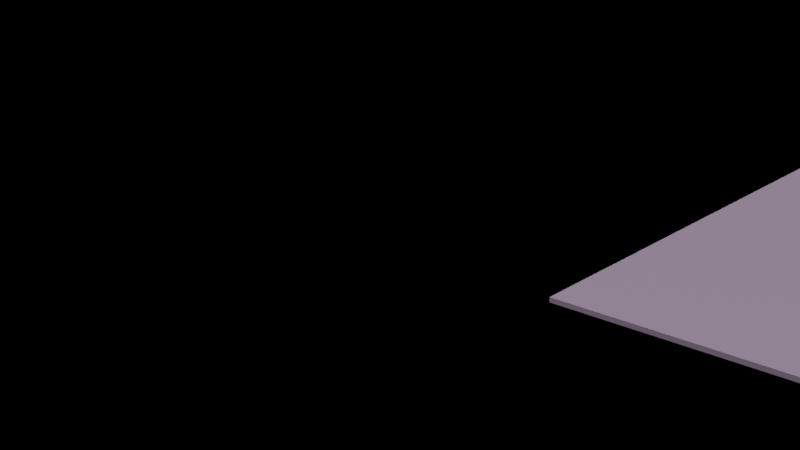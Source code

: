 # Source: monster.blend  (saved by Blender 2.83.19; exported with 4.5.12 LTS)
import bpy
from mathutils import Matrix  # noqa: F401  (used for matrix-valued properties, if any)

bpy.ops.wm.read_factory_settings(use_empty=True)
scene = bpy.context.scene
scene.name = 'Scene'

# ---- collections
col_man = bpy.data.collections.new('Man'); scene.collection.children.link(col_man)
col_camera___light = bpy.data.collections.new('Camera & Light'); scene.collection.children.link(col_camera___light)
col_monster = bpy.data.collections.new('Monster'); scene.collection.children.link(col_monster)

# ---- materials (node trees are filled in below, after node groups)
mat_material_003 = bpy.data.materials.new('Material.003')
mat_material_003.use_transparent_shadow = False
mat_material_005 = bpy.data.materials.new('Material.005')
mat_material_005.use_transparent_shadow = False
mat_material_006 = bpy.data.materials.new('Material.006')
mat_material_006.use_transparent_shadow = False
mat_material_007 = bpy.data.materials.new('Material.007')
mat_material_007.use_transparent_shadow = False
mat_blue = bpy.data.materials.new('Blue')
mat_blue.alpha_threshold = 0.0
mat_blue.use_transparent_shadow = False
mat_blue.line_color = (0.0, 0.0, 0.0, 1.0)
mat_skin = bpy.data.materials.new('Skin')
mat_skin.use_transparent_shadow = False
mat_dark_blue = bpy.data.materials.new('Dark Blue')
mat_dark_blue.alpha_threshold = 0.0
mat_dark_blue.use_transparent_shadow = False
mat_dark_blue.line_color = (0.0, 0.0, 0.0, 1.0)
mat_brown = bpy.data.materials.new('brown')
mat_brown.use_transparent_shadow = False
mat_material = bpy.data.materials.new('Material')
mat_material.use_transparent_shadow = False
mat_material_001 = bpy.data.materials.new('Material.001')
mat_material_001.use_transparent_shadow = False
mat_dark_grey = bpy.data.materials.new('Dark Grey')
mat_dark_grey.use_transparent_shadow = False
mat_material_002 = bpy.data.materials.new('Material.002')
mat_material_002.use_transparent_shadow = False
mat_black = bpy.data.materials.new('Black')
mat_black.use_transparent_shadow = False
mat_monster_blue = bpy.data.materials.new('Monster Blue')
mat_monster_blue.use_transparent_shadow = False
mat_monster = bpy.data.materials.new('monster')
mat_monster.use_transparent_shadow = False
mat_angry = bpy.data.materials.new('angry')
mat_angry.use_transparent_shadow = False

# ---- material node trees
mat_material_003.use_nodes = True; mat_material_003.node_tree.nodes.clear()
_N = mat_material_003.node_tree.nodes; _L = mat_material_003.node_tree.links
n0 = _N.new('ShaderNodeBsdfPrincipled'); n0.name = 'Principled BSDF'; n0.location = (10, 300)
n0.distribution = 'GGX'
n0.subsurface_method = 'BURLEY'
n0.inputs[0].default_value = (0.09531, 0.07036, 0.1022, 1.0)
n0.inputs[3].default_value = 1.45
n0.inputs[27].default_value = (0.09531, 0.07036, 0.1022, 1.0)
n0.inputs[28].default_value = 1.0
n1 = _N.new('ShaderNodeOutputMaterial'); n1.name = 'Material Output'; n1.location = (300, 300)
_L.new(n0.outputs[0], n1.inputs[0])
n1.is_active_output = True
mat_material_005.use_nodes = True; mat_material_005.node_tree.nodes.clear()
_N = mat_material_005.node_tree.nodes; _L = mat_material_005.node_tree.links
n0 = _N.new('ShaderNodeBsdfPrincipled'); n0.name = 'Principled BSDF'; n0.location = (10, 300)
n0.distribution = 'GGX'
n0.subsurface_method = 'BURLEY'
n0.inputs[0].default_value = (0.01298, 0.04092, 0.01298, 1.0)
n0.inputs[3].default_value = 1.45
n0.inputs[27].default_value = (0.01298, 0.04092, 0.01298, 1.0)
n0.inputs[28].default_value = 1.0
n1 = _N.new('ShaderNodeOutputMaterial'); n1.name = 'Material Output'; n1.location = (300, 300)
_L.new(n0.outputs[0], n1.inputs[0])
n1.is_active_output = True
mat_material_006.use_nodes = True; mat_material_006.node_tree.nodes.clear()
_N = mat_material_006.node_tree.nodes; _L = mat_material_006.node_tree.links
n0 = _N.new('ShaderNodeBsdfPrincipled'); n0.name = 'Principled BSDF'; n0.location = (10, 300)
n0.distribution = 'GGX'
n0.subsurface_method = 'BURLEY'
n0.inputs[0].default_value = (0.0304, 0.02719, 0.02871, 1.0)
n0.inputs[3].default_value = 1.45
n0.inputs[27].default_value = (0.03071, 0.02732, 0.02843, 1.0)
n0.inputs[28].default_value = 1.0
n1 = _N.new('ShaderNodeOutputMaterial'); n1.name = 'Material Output'; n1.location = (300, 300)
_L.new(n0.outputs[0], n1.inputs[0])
n1.is_active_output = True
mat_material_007.use_nodes = True; mat_material_007.node_tree.nodes.clear()
_N = mat_material_007.node_tree.nodes; _L = mat_material_007.node_tree.links
n0 = _N.new('ShaderNodeBsdfPrincipled'); n0.name = 'Principled BSDF'; n0.location = (10, 300)
n0.distribution = 'GGX'
n0.subsurface_method = 'BURLEY'
n0.inputs[3].default_value = 1.45
n0.inputs[28].default_value = 1.0
n1 = _N.new('ShaderNodeOutputMaterial'); n1.name = 'Material Output'; n1.location = (300, 300)
_L.new(n0.outputs[0], n1.inputs[0])
n1.is_active_output = True
mat_blue.use_nodes = True; mat_blue.node_tree.nodes.clear()
_N = mat_blue.node_tree.nodes; _L = mat_blue.node_tree.links
n0 = _N.new('ShaderNodeOutputMaterial'); n0.name = 'Material Output'; n0.location = (300, 300)
n1 = _N.new('ShaderNodeBsdfPrincipled'); n1.name = 'Principled BSDF'; n1.location = (10, 300)
n1.distribution = 'GGX'
n1.subsurface_method = 'BURLEY'
n1.inputs[0].default_value = (0.0008284, 0.0, 0.1559, 1.0)
n1.inputs[2].default_value = 1.0
n1.inputs[3].default_value = 1.45
n1.inputs[27].default_value = (0.0, 0.0, 0.0, 1.0)
n1.inputs[28].default_value = 1.0
_L.new(n1.outputs[0], n0.inputs[0])
n0.is_active_output = True
mat_skin.use_nodes = True; mat_skin.node_tree.nodes.clear()
_N = mat_skin.node_tree.nodes; _L = mat_skin.node_tree.links
n0 = _N.new('ShaderNodeBsdfPrincipled'); n0.name = 'Principled BSDF'; n0.location = (10, 300)
n0.distribution = 'GGX'
n0.subsurface_method = 'BURLEY'
n0.inputs[0].default_value = (0.5333, 0.2874, 0.147, 1.0)
n0.inputs[3].default_value = 1.45
n0.inputs[27].default_value = (0.0, 0.0, 0.0, 1.0)
n0.inputs[28].default_value = 1.0
n1 = _N.new('ShaderNodeOutputMaterial'); n1.name = 'Material Output'; n1.location = (300, 300)
_L.new(n0.outputs[0], n1.inputs[0])
n1.is_active_output = True
mat_dark_blue.use_nodes = True; mat_dark_blue.node_tree.nodes.clear()
_N = mat_dark_blue.node_tree.nodes; _L = mat_dark_blue.node_tree.links
n0 = _N.new('ShaderNodeOutputMaterial'); n0.name = 'Material Output'; n0.location = (300, 300)
n1 = _N.new('ShaderNodeBsdfPrincipled'); n1.name = 'Principled BSDF'; n1.location = (10, 300)
n1.distribution = 'GGX'
n1.subsurface_method = 'BURLEY'
n1.inputs[0].default_value = (0.002125, 0.0, 0.03434, 1.0)
n1.inputs[2].default_value = 1.0
n1.inputs[3].default_value = 1.45
n1.inputs[27].default_value = (0.0, 0.0, 0.0, 1.0)
n1.inputs[28].default_value = 1.0
_L.new(n1.outputs[0], n0.inputs[0])
n0.is_active_output = True
mat_brown.use_nodes = True; mat_brown.node_tree.nodes.clear()
_N = mat_brown.node_tree.nodes; _L = mat_brown.node_tree.links
n0 = _N.new('ShaderNodeBsdfPrincipled'); n0.name = 'Principled BSDF'; n0.location = (10, 300)
n0.distribution = 'GGX'
n0.subsurface_method = 'BURLEY'
n0.inputs[0].default_value = (0.04106, 0.01064, 0.00375, 1.0)
n0.inputs[3].default_value = 1.45
n0.inputs[27].default_value = (0.0, 0.0, 0.0, 1.0)
n0.inputs[28].default_value = 1.0
n1 = _N.new('ShaderNodeOutputMaterial'); n1.name = 'Material Output'; n1.location = (300, 300)
_L.new(n0.outputs[0], n1.inputs[0])
n1.is_active_output = True
mat_material.use_nodes = True; mat_material.node_tree.nodes.clear()
_N = mat_material.node_tree.nodes; _L = mat_material.node_tree.links
n0 = _N.new('ShaderNodeBsdfPrincipled'); n0.name = 'Principled BSDF'; n0.location = (10, 300)
n0.distribution = 'GGX'
n0.subsurface_method = 'BURLEY'
n0.inputs[0].default_value = (0.1348, 0.0, 0.002047, 1.0)
n0.inputs[3].default_value = 1.45
n0.inputs[27].default_value = (0.0, 0.0, 0.0, 1.0)
n0.inputs[28].default_value = 1.0
n1 = _N.new('ShaderNodeOutputMaterial'); n1.name = 'Material Output'; n1.location = (300, 300)
_L.new(n0.outputs[0], n1.inputs[0])
n1.is_active_output = True
mat_material_001.use_nodes = True; mat_material_001.node_tree.nodes.clear()
_N = mat_material_001.node_tree.nodes; _L = mat_material_001.node_tree.links
n0 = _N.new('ShaderNodeBsdfPrincipled'); n0.name = 'Principled BSDF'; n0.location = (10, 300)
n0.distribution = 'GGX'
n0.subsurface_method = 'BURLEY'
n0.inputs[3].default_value = 1.45
n0.inputs[27].default_value = (0.0, 0.0, 0.0, 1.0)
n0.inputs[28].default_value = 1.0
n1 = _N.new('ShaderNodeOutputMaterial'); n1.name = 'Material Output'; n1.location = (300, 300)
_L.new(n0.outputs[0], n1.inputs[0])
n1.is_active_output = True
mat_dark_grey.use_nodes = True; mat_dark_grey.node_tree.nodes.clear()
_N = mat_dark_grey.node_tree.nodes; _L = mat_dark_grey.node_tree.links
n0 = _N.new('ShaderNodeOutputMaterial'); n0.name = 'Material Output'; n0.location = (300, 300)
n1 = _N.new('ShaderNodeBsdfPrincipled'); n1.name = 'Principled BSDF'; n1.location = (10, 300)
n1.distribution = 'GGX'
n1.subsurface_method = 'BURLEY'
n1.inputs[0].default_value = (0.03391, 0.03391, 0.03391, 1.0)
n1.inputs[1].default_value = 1.0
n1.inputs[2].default_value = 0.4318
n1.inputs[3].default_value = 1.45
n1.inputs[27].default_value = (0.0, 0.0, 0.0, 1.0)
n1.inputs[28].default_value = 1.0
_L.new(n1.outputs[0], n0.inputs[0])
n0.is_active_output = True
mat_material_002.use_nodes = True; mat_material_002.node_tree.nodes.clear()
_N = mat_material_002.node_tree.nodes; _L = mat_material_002.node_tree.links
n0 = _N.new('ShaderNodeBsdfPrincipled'); n0.name = 'Principled BSDF'; n0.location = (10, 300)
n0.distribution = 'GGX'
n0.subsurface_method = 'BURLEY'
n0.inputs[0].default_value = (1.0, 1.0, 0.0, 1.0)
n0.inputs[3].default_value = 1.45
n0.inputs[27].default_value = (1.0, 1.0, 0.0, 1.0)
n0.inputs[28].default_value = 1.0
n1 = _N.new('ShaderNodeOutputMaterial'); n1.name = 'Material Output'; n1.location = (300, 300)
_L.new(n0.outputs[0], n1.inputs[0])
n1.is_active_output = True
mat_black.use_nodes = True; mat_black.node_tree.nodes.clear()
_N = mat_black.node_tree.nodes; _L = mat_black.node_tree.links
n0 = _N.new('ShaderNodeBsdfPrincipled'); n0.name = 'Principled BSDF'; n0.location = (10, 300)
n0.distribution = 'GGX'
n0.subsurface_method = 'BURLEY'
n0.inputs[0].default_value = (0.0, 0.0, 0.0, 1.0)
n0.inputs[3].default_value = 1.45
n0.inputs[27].default_value = (0.0, 0.0, 0.0, 1.0)
n0.inputs[28].default_value = 1.0
n1 = _N.new('ShaderNodeOutputMaterial'); n1.name = 'Material Output'; n1.location = (300, 300)
_L.new(n0.outputs[0], n1.inputs[0])
n1.is_active_output = True
mat_monster_blue.use_nodes = True; mat_monster_blue.node_tree.nodes.clear()
_N = mat_monster_blue.node_tree.nodes; _L = mat_monster_blue.node_tree.links
n0 = _N.new('ShaderNodeBsdfPrincipled'); n0.name = 'Principled BSDF'; n0.location = (10, 300)
n0.distribution = 'GGX'
n0.subsurface_method = 'BURLEY'
n0.inputs[0].default_value = (0.000607, 0.008568, 0.2705, 1.0)
n0.inputs[3].default_value = 1.45
n0.inputs[27].default_value = (0.0, 0.0, 0.0, 1.0)
n0.inputs[28].default_value = 1.0
n1 = _N.new('ShaderNodeOutputMaterial'); n1.name = 'Material Output'; n1.location = (300, 300)
_L.new(n0.outputs[0], n1.inputs[0])
n1.is_active_output = True
mat_monster.use_nodes = True; mat_monster.node_tree.nodes.clear()
_N = mat_monster.node_tree.nodes; _L = mat_monster.node_tree.links
n0 = _N.new('ShaderNodeBsdfPrincipled'); n0.name = 'Principled BSDF'; n0.location = (10, 300)
n0.distribution = 'GGX'
n0.subsurface_method = 'BURLEY'
n0.inputs[0].default_value = (0.0004875, 0.006202, 0.1684, 1.0)
n0.inputs[3].default_value = 1.45
n0.inputs[27].default_value = (0.0, 0.0, 0.0, 1.0)
n0.inputs[28].default_value = 1.0
n1 = _N.new('ShaderNodeOutputMaterial'); n1.name = 'Material Output'; n1.location = (300, 300)
_L.new(n0.outputs[0], n1.inputs[0])
n1.is_active_output = True
mat_angry.use_nodes = True; mat_angry.node_tree.nodes.clear()
_N = mat_angry.node_tree.nodes; _L = mat_angry.node_tree.links
n0 = _N.new('ShaderNodeOutputMaterial'); n0.name = 'Material Output'; n0.location = (300, 300)
n1 = _N.new('ShaderNodeEmission'); n1.name = 'Emission'; n1.location = (10, 265)
n1.inputs[0].default_value = (1.0, 0.0, 0.002826, 1.0)
_L.new(n1.outputs[0], n0.inputs[0])
n0.is_active_output = True

# ---- world
world_world = bpy.data.worlds.new('World'); scene.world = world_world
world_world.use_nodes = True; world_world.node_tree.nodes.clear()
_N = world_world.node_tree.nodes; _L = world_world.node_tree.links
n0 = _N.new('ShaderNodeOutputWorld'); n0.name = 'World Output'; n0.location = (300, 300)
n1 = _N.new('ShaderNodeBackground'); n1.name = 'Background'; n1.location = (10, 300)
n1.inputs[0].default_value = (0.0, 0.0, 0.0, 1.0)
_L.new(n1.outputs[0], n0.inputs[0])
n0.is_active_output = True
world_world.color = (0.05088, 0.05088, 0.05088)
world_world.use_sun_shadow = False
world_world.sun_shadow_jitter_overblur = 0.0

# ---- cameras
cam_camera = bpy.data.cameras.new('Camera')
cam_camera.clip_end = 100.0
cam_camera.ortho_scale = 7.314

# ---- lights
light_point = bpy.data.lights.new('Point', 'SUN')
light_point.transmission_factor = 0.0
light_point.energy = 5.0
light_point.shadow_soft_size = 0.25
light_light_001 = bpy.data.lights.new('Light.001', 'POINT')
light_light_001.transmission_factor = 0.0
light_light_001.energy = 1000.0
light_light_001.shadow_soft_size = 0.1
light_light_001.shadow_maximum_resolution = 0.006
light_light_001.use_absolute_resolution = True

# ---- meshes
me_plane_002 = bpy.data.meshes.new('Plane.002')
me_plane_002.from_pydata([(-1.0, -1.0, 0.0), (1.0, -1.0, 0.0), (-1.0, 1.0, 0.0), (1.0, 1.0, 0.0), (-1.0, 1.0, -0.009971), (-1.0, -1.0, -0.009971), (1.0, -1.0, -0.009971), (1.0, 1.0, -0.009971)], [], [(0, 2, 3, 1), (5, 6, 7, 4), (2, 0, 5, 4), (3, 2, 4, 7), (0, 1, 6, 5), (1, 3, 7, 6)])
_uv = me_plane_002.uv_layers.new(name='UVMap')
_uv.uv.foreach_set('vector', [0.0, 0.0, 0.0, 1.0, 1.0, 1.0, 1.0, 0.0, 0.0, 0.0, 1.0, 0.0, 1.0, 1.0, 0.0, 1.0, 0.0, 1.0, 0.0, 0.0, 0.0, 0.0, 0.0, 1.0, 1.0, 1.0, 0.0, 1.0, 0.0, 1.0, 1.0, 1.0, 0.0, 0.0, 1.0, 0.0, 1.0, 0.0, 0.0, 0.0, 1.0, 0.0, 1.0, 1.0, 1.0, 1.0, 1.0, 0.0])
me_plane_002.materials.append(mat_material_003)
me_plane_002.use_remesh_fix_poles = True
me_plane_002.use_remesh_preserve_attributes = False
me_plane_002.use_mirror_vertex_groups = False
me_plane_002.update()
me_plane_004 = bpy.data.meshes.new('Plane.004')
me_plane_004.from_pydata([(-1.0, -1.0, 0.0), (1.0, -1.0, 0.0), (-1.0, 1.0, 0.0), (1.0, 1.0, 0.0), (-1.0, 1.0, -0.009971), (-1.0, -1.0, -0.009971), (1.0, -1.0, -0.009971), (1.0, 1.0, -0.009971), (-1.0, 1.0, -0.02837), (-1.0, -1.0, -0.02837), (1.0, -1.0, -0.02837), (1.0, 1.0, -0.02837)], [], [(0, 2, 3, 1), (7, 4, 8, 11), (2, 0, 5, 4), (3, 2, 4, 7), (0, 1, 6, 5), (1, 3, 7, 6), (9, 10, 11, 8), (5, 6, 10, 9), (6, 7, 11, 10), (4, 5, 9, 8)])
_uv = me_plane_004.uv_layers.new(name='UVMap')
_uv.uv.foreach_set('vector', [0.0, 0.0, 0.0, 1.0, 1.0, 1.0, 1.0, 0.0, 1.0, 1.0, 0.0, 1.0, 0.0, 1.0, 1.0, 1.0, 0.0, 1.0, 0.0, 0.0, 0.0, 0.0, 0.0, 1.0, 1.0, 1.0, 0.0, 1.0, 0.0, 1.0, 1.0, 1.0, 0.0, 0.0, 1.0, 0.0, 1.0, 0.0, 0.0, 0.0, 1.0, 0.0, 1.0, 1.0, 1.0, 1.0, 1.0, 0.0, 0.0, 0.0, 1.0, 0.0, 1.0, 1.0, 0.0, 1.0, 0.0, 0.0, 1.0, 0.0, 1.0, 0.0, 0.0, 0.0, 1.0, 0.0, 1.0, 1.0, 1.0, 1.0, 1.0, 0.0, 0.0, 1.0, 0.0, 0.0, 0.0, 0.0, 0.0, 1.0])
me_plane_004.materials.append(mat_material_005)
me_plane_004.use_remesh_fix_poles = True
me_plane_004.use_remesh_preserve_attributes = False
me_plane_004.use_mirror_vertex_groups = False
me_plane_004.update()
me_cube_037 = bpy.data.meshes.new('Cube.037')
me_cube_037.from_pydata([(-1.0, -1.0, -1.0), (-1.0, -1.0, 4.674), (-1.0, 1.0, -1.0), (-1.0, 1.0, 4.674), (1.0, -1.0, -1.0), (1.0, -1.0, 4.674), (1.0, 1.0, -1.0), (1.0, 1.0, 4.674), (-0.6912, -0.6912, 6.232), (-0.6912, 0.6912, 6.232), (0.6912, 0.6912, 6.232), (0.6912, -0.6912, 6.232), (-0.6912, -0.6912, 24.94), (-0.6912, 0.6912, 24.94), (0.6912, 0.6912, 24.94), (0.6912, -0.6912, 24.94), (-0.6912, -0.6912, 26.49), (-0.6912, 0.6912, 26.49), (0.6912, 0.6912, 26.49), (0.6912, -0.6912, 26.49), (-4.56, -0.6912, 24.94), (-4.56, 0.6912, 24.94), (-4.56, -0.6912, 26.49), (-4.56, 0.6912, 26.49)], [], [(0, 1, 3, 2), (2, 3, 7, 6), (6, 7, 5, 4), (4, 5, 1, 0), (2, 6, 4, 0), (7, 3, 9, 10), (11, 10, 14, 15), (5, 7, 10, 11), (3, 1, 8, 9), (1, 5, 11, 8), (12, 15, 19, 16), (9, 8, 12, 13), (8, 11, 15, 12), (10, 9, 13, 14), (18, 17, 16, 19), (14, 13, 17, 18), (15, 14, 18, 19), (17, 13, 21, 23), (21, 20, 22, 23), (16, 17, 23, 22), (12, 16, 22, 20), (13, 12, 20, 21)])
me_cube_037.polygons.foreach_set('material_index', [0, 0, 0, 0, 0, 0, 0, 0, 0, 0, 0, 0, 0, 0, 0, 0, 0, 0, 0, 0, 0, 1])
_uv = me_cube_037.uv_layers.new(name='UVMap')
_uv.uv.foreach_set('vector', [0.375, 0.0, 0.625, 0.0, 0.625, 0.25, 0.375, 0.25, 0.375, 0.25, 0.625, 0.25, 0.625, 0.5, 0.375, 0.5, 0.375, 0.5, 0.625, 0.5, 0.625, 0.75, 0.375, 0.75, 0.375, 0.75, 0.625, 0.75, 0.625, 1.0, 0.375, 1.0, 0.125, 0.5, 0.375, 0.5, 0.375, 0.75, 0.125, 0.75, 0.625, 0.5, 0.625, 0.25, 0.625, 0.25, 0.625, 0.5, 0.625, 0.75, 0.625, 0.5, 0.625, 0.5, 0.625, 0.75, 0.625, 0.75, 0.625, 0.5, 0.625, 0.5, 0.625, 0.75, 0.625, 0.25, 0.625, 0.0, 0.625, 0.0, 0.625, 0.25, 0.625, 1.0, 0.625, 0.75, 0.625, 0.75, 0.625, 1.0, 0.625, 1.0, 0.625, 0.75, 0.625, 0.75, 0.625, 1.0, 0.625, 0.25, 0.625, 0.0, 0.625, 0.0, 0.625, 0.25, 0.625, 1.0, 0.625, 0.75, 0.625, 0.75, 0.625, 1.0, 0.625, 0.5, 0.625, 0.25, 0.625, 0.25, 0.625, 0.5, 0.625, 0.5, 0.875, 0.5, 0.875, 0.75, 0.625, 0.75, 0.625, 0.5, 0.625, 0.25, 0.625, 0.25, 0.625, 0.5, 0.625, 0.75, 0.625, 0.5, 0.625, 0.5, 0.625, 0.75, 0.625, 0.25, 0.625, 0.25, 0.625, 0.25, 0.625, 0.25, 0.625, 0.25, 0.625, 0.0, 0.625, 0.0, 0.625, 0.25, 0.875, 0.75, 0.875, 0.5, 0.875, 0.5, 0.875, 0.75, 0.625, 1.0, 0.625, 1.0, 0.625, 1.0, 0.625, 1.0, 0.625, 0.25, 0.625, 0.0, 0.625, 0.0, 0.625, 0.25])
me_cube_037.materials.append(mat_material_006)
me_cube_037.materials.append(mat_material_007)
me_cube_037.use_remesh_fix_poles = True
me_cube_037.use_remesh_preserve_attributes = False
me_cube_037.use_mirror_vertex_groups = False
me_cube_037.update()
me_cube = bpy.data.meshes.new('Cube')
me_cube.from_pydata([(1.0, 1.0, 1.0), (1.0, 1.0, -1.0), (1.0, -1.0, 1.0), (1.0, -1.0, -1.0), (-1.0, 1.0, 1.0), (-1.0, 1.0, -1.0), (-1.0, -1.0, 1.0), (-1.0, -1.0, -1.0)], [], [(0, 4, 6, 2), (3, 2, 6, 7), (7, 6, 4, 5), (5, 1, 3, 7), (1, 0, 2, 3), (5, 4, 0, 1)])
_uv = me_cube.uv_layers.new(name='UVMap')
_uv.uv.foreach_set('vector', [0.625, 0.5, 0.875, 0.5, 0.875, 0.75, 0.625, 0.75, 0.375, 0.75, 0.625, 0.75, 0.625, 1.0, 0.375, 1.0, 0.375, 0.0, 0.625, 0.0, 0.625, 0.25, 0.375, 0.25, 0.125, 0.5, 0.375, 0.5, 0.375, 0.75, 0.125, 0.75, 0.375, 0.5, 0.625, 0.5, 0.625, 0.75, 0.375, 0.75, 0.375, 0.25, 0.625, 0.25, 0.625, 0.5, 0.375, 0.5])
me_cube.materials.append(mat_blue)
me_cube.use_remesh_preserve_volume = False
me_cube.use_remesh_preserve_attributes = False
me_cube.use_mirror_vertex_groups = False
me_cube.update()
me_cube_001 = bpy.data.meshes.new('Cube.001')
me_cube_001.from_pydata([(1.0, 1.0, 1.0), (1.0, 1.0, -1.0), (1.0, -1.0, 1.0), (1.0, -1.0, -1.0), (-1.0, 1.0, 1.0), (-1.0, 1.0, -1.0), (-1.0, -1.0, 1.0), (-1.0, -1.0, -1.0)], [], [(0, 4, 6, 2), (3, 2, 6, 7), (7, 6, 4, 5), (5, 1, 3, 7), (1, 0, 2, 3), (5, 4, 0, 1)])
_uv = me_cube_001.uv_layers.new(name='UVMap')
_uv.uv.foreach_set('vector', [0.625, 0.5, 0.875, 0.5, 0.875, 0.75, 0.625, 0.75, 0.375, 0.75, 0.625, 0.75, 0.625, 1.0, 0.375, 1.0, 0.375, 0.0, 0.625, 0.0, 0.625, 0.25, 0.375, 0.25, 0.125, 0.5, 0.375, 0.5, 0.375, 0.75, 0.125, 0.75, 0.375, 0.5, 0.625, 0.5, 0.625, 0.75, 0.375, 0.75, 0.375, 0.25, 0.625, 0.25, 0.625, 0.5, 0.375, 0.5])
me_cube_001.materials.append(mat_skin)
me_cube_001.use_remesh_preserve_volume = False
me_cube_001.use_remesh_preserve_attributes = False
me_cube_001.use_mirror_vertex_groups = False
me_cube_001.update()
me_cube_002 = bpy.data.meshes.new('Cube.002')
me_cube_002.from_pydata([(1.0, 1.0, 1.0), (1.0, 1.0, -1.0), (1.0, -1.0, 1.0), (1.0, -1.0, -1.0), (-1.0, 1.0, 1.0), (-1.0, 1.0, -1.0), (-1.0, -1.0, 1.0), (-1.0, -1.0, -1.0)], [], [(0, 4, 6, 2), (3, 2, 6, 7), (7, 6, 4, 5), (5, 1, 3, 7), (1, 0, 2, 3), (5, 4, 0, 1)])
_uv = me_cube_002.uv_layers.new(name='UVMap')
_uv.uv.foreach_set('vector', [0.625, 0.5, 0.875, 0.5, 0.875, 0.75, 0.625, 0.75, 0.375, 0.75, 0.625, 0.75, 0.625, 1.0, 0.375, 1.0, 0.375, 0.0, 0.625, 0.0, 0.625, 0.25, 0.375, 0.25, 0.125, 0.5, 0.375, 0.5, 0.375, 0.75, 0.125, 0.75, 0.375, 0.5, 0.625, 0.5, 0.625, 0.75, 0.375, 0.75, 0.375, 0.25, 0.625, 0.25, 0.625, 0.5, 0.375, 0.5])
me_cube_002.materials.append(mat_blue)
me_cube_002.use_remesh_preserve_volume = False
me_cube_002.use_remesh_preserve_attributes = False
me_cube_002.use_mirror_vertex_groups = False
me_cube_002.update()
me_cube_003 = bpy.data.meshes.new('Cube.003')
me_cube_003.from_pydata([(1.0, 1.0, 1.0), (1.0, 1.0, -1.0), (1.0, -1.0, 1.0), (1.0, -1.0, -1.0), (-1.0, 1.0, 1.0), (-1.0, 1.0, -1.0), (-1.0, -1.0, 1.0), (-1.0, -1.0, -1.0)], [], [(0, 4, 6, 2), (3, 2, 6, 7), (7, 6, 4, 5), (5, 1, 3, 7), (1, 0, 2, 3), (5, 4, 0, 1)])
_uv = me_cube_003.uv_layers.new(name='UVMap')
_uv.uv.foreach_set('vector', [0.625, 0.5, 0.875, 0.5, 0.875, 0.75, 0.625, 0.75, 0.375, 0.75, 0.625, 0.75, 0.625, 1.0, 0.375, 1.0, 0.375, 0.0, 0.625, 0.0, 0.625, 0.25, 0.375, 0.25, 0.125, 0.5, 0.375, 0.5, 0.375, 0.75, 0.125, 0.75, 0.375, 0.5, 0.625, 0.5, 0.625, 0.75, 0.375, 0.75, 0.375, 0.25, 0.625, 0.25, 0.625, 0.5, 0.375, 0.5])
me_cube_003.materials.append(mat_blue)
me_cube_003.use_remesh_preserve_volume = False
me_cube_003.use_remesh_preserve_attributes = False
me_cube_003.use_mirror_vertex_groups = False
me_cube_003.update()
me_cube_004 = bpy.data.meshes.new('Cube.004')
me_cube_004.from_pydata([(1.0, 1.0, 1.0), (1.0, 1.0, -1.0), (1.0, -1.0, 1.0), (1.0, -1.0, -1.0), (-1.0, 1.0, 1.0), (-1.0, 1.0, -1.0), (-1.0, -1.0, 1.0), (-1.0, -1.0, -1.0)], [], [(0, 4, 6, 2), (3, 2, 6, 7), (7, 6, 4, 5), (5, 1, 3, 7), (1, 0, 2, 3), (5, 4, 0, 1)])
_uv = me_cube_004.uv_layers.new(name='UVMap')
_uv.uv.foreach_set('vector', [0.625, 0.5, 0.875, 0.5, 0.875, 0.75, 0.625, 0.75, 0.375, 0.75, 0.625, 0.75, 0.625, 1.0, 0.375, 1.0, 0.375, 0.0, 0.625, 0.0, 0.625, 0.25, 0.375, 0.25, 0.125, 0.5, 0.375, 0.5, 0.375, 0.75, 0.125, 0.75, 0.375, 0.5, 0.625, 0.5, 0.625, 0.75, 0.375, 0.75, 0.375, 0.25, 0.625, 0.25, 0.625, 0.5, 0.375, 0.5])
me_cube_004.materials.append(mat_dark_blue)
me_cube_004.use_remesh_preserve_volume = False
me_cube_004.use_remesh_preserve_attributes = False
me_cube_004.use_mirror_vertex_groups = False
me_cube_004.update()
me_cube_005 = bpy.data.meshes.new('Cube.005')
me_cube_005.from_pydata([(1.0, 1.0, 1.0), (1.0, 1.0, -1.0), (1.0, -1.0, 1.0), (1.0, -1.0, -1.0), (-1.0, 1.0, 1.0), (-1.0, 1.0, -1.0), (-1.0, -1.0, 1.0), (-1.0, -1.0, -1.0)], [], [(0, 4, 6, 2), (3, 2, 6, 7), (7, 6, 4, 5), (5, 1, 3, 7), (1, 0, 2, 3), (5, 4, 0, 1)])
_uv = me_cube_005.uv_layers.new(name='UVMap')
_uv.uv.foreach_set('vector', [0.625, 0.5, 0.875, 0.5, 0.875, 0.75, 0.625, 0.75, 0.375, 0.75, 0.625, 0.75, 0.625, 1.0, 0.375, 1.0, 0.375, 0.0, 0.625, 0.0, 0.625, 0.25, 0.375, 0.25, 0.125, 0.5, 0.375, 0.5, 0.375, 0.75, 0.125, 0.75, 0.375, 0.5, 0.625, 0.5, 0.625, 0.75, 0.375, 0.75, 0.375, 0.25, 0.625, 0.25, 0.625, 0.5, 0.375, 0.5])
me_cube_005.materials.append(mat_dark_blue)
me_cube_005.use_remesh_preserve_volume = False
me_cube_005.use_remesh_preserve_attributes = False
me_cube_005.use_mirror_vertex_groups = False
me_cube_005.update()
me_cube_007 = bpy.data.meshes.new('Cube.007')
me_cube_007.from_pydata([(-1.0, -1.0, -1.0), (-1.0, -1.0, 1.0), (-1.0, 1.0, -1.0), (-1.0, 1.0, 1.0), (1.0, -1.0, -1.0), (1.0, -1.0, 1.0), (1.0, 1.0, -1.0), (1.0, 1.0, 1.0)], [], [(0, 1, 3, 2), (2, 3, 7, 6), (6, 7, 5, 4), (4, 5, 1, 0), (2, 6, 4, 0), (7, 3, 1, 5)])
_uv = me_cube_007.uv_layers.new(name='UVMap')
_uv.uv.foreach_set('vector', [0.375, 0.0, 0.625, 0.0, 0.625, 0.25, 0.375, 0.25, 0.375, 0.25, 0.625, 0.25, 0.625, 0.5, 0.375, 0.5, 0.375, 0.5, 0.625, 0.5, 0.625, 0.75, 0.375, 0.75, 0.375, 0.75, 0.625, 0.75, 0.625, 1.0, 0.375, 1.0, 0.125, 0.5, 0.375, 0.5, 0.375, 0.75, 0.125, 0.75, 0.625, 0.5, 0.875, 0.5, 0.875, 0.75, 0.625, 0.75])
me_cube_007.materials.append(mat_skin)
me_cube_007.use_remesh_fix_poles = True
me_cube_007.use_remesh_preserve_attributes = False
me_cube_007.use_mirror_vertex_groups = False
me_cube_007.update()
me_cube_009 = bpy.data.meshes.new('Cube.009')
me_cube_009.from_pydata([(-1.0, -1.0, -1.0), (-1.0, -1.0, 1.0), (-1.0, 1.0, -1.0), (-1.0, 1.0, 1.0), (1.0, -1.0, -1.0), (1.0, -1.0, 1.0), (1.0, 1.0, -1.0), (1.0, 1.0, 1.0)], [], [(0, 1, 3, 2), (2, 3, 7, 6), (6, 7, 5, 4), (4, 5, 1, 0), (2, 6, 4, 0), (7, 3, 1, 5)])
_uv = me_cube_009.uv_layers.new(name='UVMap')
_uv.uv.foreach_set('vector', [0.375, 0.0, 0.625, 0.0, 0.625, 0.25, 0.375, 0.25, 0.375, 0.25, 0.625, 0.25, 0.625, 0.5, 0.375, 0.5, 0.375, 0.5, 0.625, 0.5, 0.625, 0.75, 0.375, 0.75, 0.375, 0.75, 0.625, 0.75, 0.625, 1.0, 0.375, 1.0, 0.125, 0.5, 0.375, 0.5, 0.375, 0.75, 0.125, 0.75, 0.625, 0.5, 0.875, 0.5, 0.875, 0.75, 0.625, 0.75])
me_cube_009.materials.append(mat_brown)
me_cube_009.use_remesh_fix_poles = True
me_cube_009.use_remesh_preserve_attributes = False
me_cube_009.use_mirror_vertex_groups = False
me_cube_009.update()
me_cube_010 = bpy.data.meshes.new('Cube.010')
me_cube_010.from_pydata([(-1.0, -1.0, -1.0), (-1.0, -1.0, 1.0), (-1.0, 1.0, -1.0), (-1.0, 1.0, 1.0), (1.0, -1.0, -1.0), (1.0, -1.0, 1.0), (1.0, 1.0, -1.0), (1.0, 1.0, 1.0)], [], [(0, 1, 3, 2), (2, 3, 7, 6), (6, 7, 5, 4), (4, 5, 1, 0), (2, 6, 4, 0), (7, 3, 1, 5)])
_uv = me_cube_010.uv_layers.new(name='UVMap')
_uv.uv.foreach_set('vector', [0.375, 0.0, 0.625, 0.0, 0.625, 0.25, 0.375, 0.25, 0.375, 0.25, 0.625, 0.25, 0.625, 0.5, 0.375, 0.5, 0.375, 0.5, 0.625, 0.5, 0.625, 0.75, 0.375, 0.75, 0.375, 0.75, 0.625, 0.75, 0.625, 1.0, 0.375, 1.0, 0.125, 0.5, 0.375, 0.5, 0.375, 0.75, 0.125, 0.75, 0.625, 0.5, 0.875, 0.5, 0.875, 0.75, 0.625, 0.75])
me_cube_010.materials.append(mat_brown)
me_cube_010.use_remesh_fix_poles = True
me_cube_010.use_remesh_preserve_attributes = False
me_cube_010.use_mirror_vertex_groups = False
me_cube_010.update()
me_cube_011 = bpy.data.meshes.new('Cube.011')
me_cube_011.from_pydata([(-1.0, -1.0, -1.0), (-1.0, -1.0, 1.0), (-1.0, 1.0, -1.0), (-1.0, 1.0, 1.0), (1.0, -1.0, -1.0), (1.0, -1.0, 1.0), (1.0, 1.0, -1.0), (1.0, 1.0, 1.0)], [], [(0, 1, 3, 2), (2, 3, 7, 6), (6, 7, 5, 4), (4, 5, 1, 0), (2, 6, 4, 0), (7, 3, 1, 5)])
_uv = me_cube_011.uv_layers.new(name='UVMap')
_uv.uv.foreach_set('vector', [0.375, 0.0, 0.625, 0.0, 0.625, 0.25, 0.375, 0.25, 0.375, 0.25, 0.625, 0.25, 0.625, 0.5, 0.375, 0.5, 0.375, 0.5, 0.625, 0.5, 0.625, 0.75, 0.375, 0.75, 0.375, 0.75, 0.625, 0.75, 0.625, 1.0, 0.375, 1.0, 0.125, 0.5, 0.375, 0.5, 0.375, 0.75, 0.125, 0.75, 0.625, 0.5, 0.875, 0.5, 0.875, 0.75, 0.625, 0.75])
me_cube_011.materials.append(mat_skin)
me_cube_011.use_remesh_fix_poles = True
me_cube_011.use_remesh_preserve_attributes = False
me_cube_011.use_mirror_vertex_groups = False
me_cube_011.update()
me_cube_012 = bpy.data.meshes.new('Cube.012')
me_cube_012.from_pydata([(-1.0, -1.0, -1.0), (-1.0, -1.0, 1.0), (-1.0, 1.0, -1.0), (-1.0, 1.0, 1.0), (1.0, -1.0, -1.0), (1.0, -1.0, 1.0), (1.0, 1.0, -1.0), (1.0, 1.0, 1.0)], [], [(0, 1, 3, 2), (2, 3, 7, 6), (6, 7, 5, 4), (4, 5, 1, 0), (2, 6, 4, 0), (7, 3, 1, 5)])
_uv = me_cube_012.uv_layers.new(name='UVMap')
_uv.uv.foreach_set('vector', [0.375, 0.0, 0.625, 0.0, 0.625, 0.25, 0.375, 0.25, 0.375, 0.25, 0.625, 0.25, 0.625, 0.5, 0.375, 0.5, 0.375, 0.5, 0.625, 0.5, 0.625, 0.75, 0.375, 0.75, 0.375, 0.75, 0.625, 0.75, 0.625, 1.0, 0.375, 1.0, 0.125, 0.5, 0.375, 0.5, 0.375, 0.75, 0.125, 0.75, 0.625, 0.5, 0.875, 0.5, 0.875, 0.75, 0.625, 0.75])
me_cube_012.materials.append(mat_material)
me_cube_012.use_remesh_fix_poles = True
me_cube_012.use_remesh_preserve_attributes = False
me_cube_012.use_mirror_vertex_groups = False
me_cube_012.update()
me_cube_013 = bpy.data.meshes.new('Cube.013')
me_cube_013.from_pydata([(-1.0, -1.0, -1.0), (-1.0, -1.0, 1.0), (-1.0, 1.0, -1.0), (-1.0, 1.0, 1.0), (1.0, -1.0, -1.0), (1.0, -1.0, 1.0), (1.0, 1.0, -1.0), (1.0, 1.0, 1.0)], [], [(0, 1, 3, 2), (2, 3, 7, 6), (6, 7, 5, 4), (4, 5, 1, 0), (2, 6, 4, 0), (7, 3, 1, 5)])
_uv = me_cube_013.uv_layers.new(name='UVMap')
_uv.uv.foreach_set('vector', [0.375, 0.0, 0.625, 0.0, 0.625, 0.25, 0.375, 0.25, 0.375, 0.25, 0.625, 0.25, 0.625, 0.5, 0.375, 0.5, 0.375, 0.5, 0.625, 0.5, 0.625, 0.75, 0.375, 0.75, 0.375, 0.75, 0.625, 0.75, 0.625, 1.0, 0.375, 1.0, 0.125, 0.5, 0.375, 0.5, 0.375, 0.75, 0.125, 0.75, 0.625, 0.5, 0.875, 0.5, 0.875, 0.75, 0.625, 0.75])
me_cube_013.use_remesh_fix_poles = True
me_cube_013.use_remesh_preserve_attributes = False
me_cube_013.use_mirror_vertex_groups = False
me_cube_013.update()
me_cube_014 = bpy.data.meshes.new('Cube.014')
me_cube_014.from_pydata([(-1.0, -1.0, -1.0), (-1.0, -1.0, 1.0), (-1.0, 1.0, -1.0), (-1.0, 1.0, 1.0), (1.0, -1.0, -1.0), (1.0, -1.0, 1.0), (1.0, 1.0, -1.0), (1.0, 1.0, 1.0)], [], [(0, 1, 3, 2), (2, 3, 7, 6), (6, 7, 5, 4), (4, 5, 1, 0), (2, 6, 4, 0), (7, 3, 1, 5)])
_uv = me_cube_014.uv_layers.new(name='UVMap')
_uv.uv.foreach_set('vector', [0.375, 0.0, 0.625, 0.0, 0.625, 0.25, 0.375, 0.25, 0.375, 0.25, 0.625, 0.25, 0.625, 0.5, 0.375, 0.5, 0.375, 0.5, 0.625, 0.5, 0.625, 0.75, 0.375, 0.75, 0.375, 0.75, 0.625, 0.75, 0.625, 1.0, 0.375, 1.0, 0.125, 0.5, 0.375, 0.5, 0.375, 0.75, 0.125, 0.75, 0.625, 0.5, 0.875, 0.5, 0.875, 0.75, 0.625, 0.75])
me_cube_014.materials.append(mat_material_001)
me_cube_014.use_remesh_fix_poles = True
me_cube_014.use_remesh_preserve_attributes = False
me_cube_014.use_mirror_vertex_groups = False
me_cube_014.update()
me_cube_015 = bpy.data.meshes.new('Cube.015')
me_cube_015.from_pydata([(-1.0, -1.0, -1.0), (-1.0, -1.0, 1.0), (-1.0, 1.0, -1.0), (-1.0, 1.0, 1.0), (1.0, -1.0, -1.0), (1.0, -1.0, 1.0), (1.0, 1.0, -1.0), (1.0, 1.0, 1.0)], [], [(0, 1, 3, 2), (2, 3, 7, 6), (6, 7, 5, 4), (4, 5, 1, 0), (2, 6, 4, 0), (7, 3, 1, 5)])
_uv = me_cube_015.uv_layers.new(name='UVMap')
_uv.uv.foreach_set('vector', [0.375, 0.0, 0.625, 0.0, 0.625, 0.25, 0.375, 0.25, 0.375, 0.25, 0.625, 0.25, 0.625, 0.5, 0.375, 0.5, 0.375, 0.5, 0.625, 0.5, 0.625, 0.75, 0.375, 0.75, 0.375, 0.75, 0.625, 0.75, 0.625, 1.0, 0.375, 1.0, 0.125, 0.5, 0.375, 0.5, 0.375, 0.75, 0.125, 0.75, 0.625, 0.5, 0.875, 0.5, 0.875, 0.75, 0.625, 0.75])
me_cube_015.use_remesh_fix_poles = True
me_cube_015.use_remesh_preserve_attributes = False
me_cube_015.use_mirror_vertex_groups = False
me_cube_015.update()
me_cube_016 = bpy.data.meshes.new('Cube.016')
me_cube_016.from_pydata([(-1.0, -1.0, -1.0), (-1.0, -1.0, 1.0), (-1.0, 1.0, -1.0), (-1.0, 1.0, 1.0), (1.0, -1.0, -1.0), (1.0, -1.0, 1.0), (1.0, 1.0, -1.0), (1.0, 1.0, 1.0), (-1.0, -1.0, 0.0), (-1.0, 1.0, 0.0), (1.0, 1.0, 0.0), (1.0, -1.0, 0.0), (-1.0, -2.963, 0.0), (-1.0, -2.963, 1.0), (1.0, -2.963, 1.0), (1.0, -2.963, 0.0)], [], [(8, 1, 3, 9), (9, 3, 7, 10), (10, 7, 5, 11), (8, 11, 15, 12), (2, 6, 4, 0), (7, 3, 1, 5), (4, 11, 8, 0), (6, 10, 11, 4), (2, 9, 10, 6), (0, 8, 9, 2), (15, 14, 13, 12), (1, 8, 12, 13), (11, 5, 14, 15), (5, 1, 13, 14)])
_uv = me_cube_016.uv_layers.new(name='UVMap')
_uv.uv.foreach_set('vector', [0.5, 0.0, 0.625, 0.0, 0.625, 0.25, 0.5, 0.25, 0.5, 0.25, 0.625, 0.25, 0.625, 0.5, 0.5, 0.5, 0.5, 0.5, 0.625, 0.5, 0.625, 0.75, 0.5, 0.75, 0.5, 1.0, 0.5, 0.75, 0.5, 0.75, 0.5, 1.0, 0.125, 0.5, 0.375, 0.5, 0.375, 0.75, 0.125, 0.75, 0.625, 0.5, 0.875, 0.5, 0.875, 0.75, 0.625, 0.75, 0.375, 0.75, 0.5, 0.75, 0.5, 1.0, 0.375, 1.0, 0.375, 0.5, 0.5, 0.5, 0.5, 0.75, 0.375, 0.75, 0.375, 0.25, 0.5, 0.25, 0.5, 0.5, 0.375, 0.5, 0.375, 0.0, 0.5, 0.0, 0.5, 0.25, 0.375, 0.25, 0.5, 0.75, 0.625, 0.75, 0.625, 1.0, 0.5, 1.0, 0.625, 0.0, 0.5, 0.0, 0.5, 0.0, 0.625, 0.0, 0.5, 0.75, 0.625, 0.75, 0.625, 0.75, 0.5, 0.75, 0.625, 0.75, 0.875, 0.75, 0.875, 0.75, 0.625, 0.75])
me_cube_016.materials.append(mat_brown)
me_cube_016.use_remesh_fix_poles = True
me_cube_016.use_remesh_preserve_attributes = False
me_cube_016.use_mirror_vertex_groups = False
me_cube_016.update()
me_cube_017 = bpy.data.meshes.new('Cube.017')
me_cube_017.from_pydata([(-1.0, -1.0, -1.0), (-1.0, -1.0, 1.0), (-1.0, 1.0, -1.0), (-1.0, 1.0, 1.0), (1.0, -1.0, -1.0), (1.0, -1.0, 1.0), (1.0, 1.0, -1.0), (1.0, 1.0, 1.0)], [], [(0, 1, 3, 2), (2, 3, 7, 6), (6, 7, 5, 4), (4, 5, 1, 0), (2, 6, 4, 0), (7, 3, 1, 5)])
_uv = me_cube_017.uv_layers.new(name='UVMap')
_uv.uv.foreach_set('vector', [0.375, 0.0, 0.625, 0.0, 0.625, 0.25, 0.375, 0.25, 0.375, 0.25, 0.625, 0.25, 0.625, 0.5, 0.375, 0.5, 0.375, 0.5, 0.625, 0.5, 0.625, 0.75, 0.375, 0.75, 0.375, 0.75, 0.625, 0.75, 0.625, 1.0, 0.375, 1.0, 0.125, 0.5, 0.375, 0.5, 0.375, 0.75, 0.125, 0.75, 0.625, 0.5, 0.875, 0.5, 0.875, 0.75, 0.625, 0.75])
me_cube_017.materials.append(mat_skin)
me_cube_017.use_remesh_fix_poles = True
me_cube_017.use_remesh_preserve_attributes = False
me_cube_017.use_mirror_vertex_groups = False
me_cube_017.update()
me_cube_018 = bpy.data.meshes.new('Cube.018')
me_cube_018.from_pydata([(-1.0, -1.0, -1.0), (-1.0, -1.0, 1.0), (-1.0, 1.0, -1.0), (-1.0, 1.0, 1.0), (1.0, -1.0, -1.0), (1.0, -1.0, 1.0), (1.0, 1.0, -1.0), (1.0, 1.0, 1.0)], [], [(0, 1, 3, 2), (2, 3, 7, 6), (6, 7, 5, 4), (4, 5, 1, 0), (2, 6, 4, 0), (7, 3, 1, 5)])
_uv = me_cube_018.uv_layers.new(name='UVMap')
_uv.uv.foreach_set('vector', [0.375, 0.0, 0.625, 0.0, 0.625, 0.25, 0.375, 0.25, 0.375, 0.25, 0.625, 0.25, 0.625, 0.5, 0.375, 0.5, 0.375, 0.5, 0.625, 0.5, 0.625, 0.75, 0.375, 0.75, 0.375, 0.75, 0.625, 0.75, 0.625, 1.0, 0.375, 1.0, 0.125, 0.5, 0.375, 0.5, 0.375, 0.75, 0.125, 0.75, 0.625, 0.5, 0.875, 0.5, 0.875, 0.75, 0.625, 0.75])
me_cube_018.materials.append(mat_skin)
me_cube_018.use_remesh_fix_poles = True
me_cube_018.use_remesh_preserve_attributes = False
me_cube_018.use_mirror_vertex_groups = False
me_cube_018.update()
me_cylinder = bpy.data.meshes.new('Cylinder')
me_cylinder.from_pydata([(3.18e-07, 1.213, -0.6416), (3.18e-07, 1.213, 3.629), (0.6067, 1.051, -0.6416), (0.6067, 1.051, 3.629), (1.051, 0.6067, -0.6416), (1.051, 0.6067, 3.629), (1.213, -1.007e-06, -0.6416), (1.213, -9.282e-07, 3.629), (1.051, -0.6067, -0.6416), (1.051, -0.6067, 3.629), (0.6067, -1.051, -0.6416), (0.6067, -1.051, 3.629), (5.012e-07, -1.213, -0.6416), (5.012e-07, -1.213, 3.629), (-0.6067, -1.051, -0.6416), (-0.6067, -1.051, 3.629), (-1.051, -0.6067, -0.6416), (-1.051, -0.6067, 3.629), (-1.213, -1.518e-06, -0.6416), (-1.213, -1.439e-06, 3.629), (-1.051, 0.6067, -0.6416), (-1.051, 0.6067, 3.629), (-0.6067, 1.051, -0.6416), (-0.6067, 1.051, 3.629), (5.325e-07, 2.263, -3.039), (1.131, 1.959, -3.039), (1.959, 1.131, -3.039), (2.263, -2.152e-06, -3.039), (1.959, -1.131, -3.039), (1.131, -1.959, -3.039), (8.741e-07, -2.263, -3.039), (-1.131, -1.959, -3.039), (-1.959, -1.131, -3.039), (-2.263, -3.105e-06, -3.039), (-1.959, 1.131, -3.039), (-1.131, 1.959, -3.039), (6.869e-07, 1.827, -3.633), (0.9134, 1.582, -3.633), (1.582, 0.9134, -3.633), (1.827, -2.125e-06, -3.633), (1.582, -0.9134, -3.633), (0.9134, -1.582, -3.633), (8.874e-07, -1.827, -3.633), (-0.9134, -1.582, -3.633), (-1.582, -0.9134, -3.633), (-1.827, -2.897e-06, -3.633), (-1.582, 0.9134, -3.633), (-0.9134, 1.582, -3.633), (6.062e-07, 2.263, -3.633), (1.131, 1.959, -3.633), (1.959, 1.131, -3.633), (2.263, -2.152e-06, -3.633), (1.959, -1.131, -3.633), (1.131, -1.959, -3.633), (9.479e-07, -2.263, -3.633), (-1.131, -1.959, -3.633), (-1.959, -1.131, -3.633), (-2.263, -3.105e-06, -3.633), (-1.959, 1.131, -3.633), (-1.131, 1.959, -3.633), (6.933e-07, 1.827, -3.333), (0.9134, 1.582, -3.333), (1.582, 0.9134, -3.333), (1.827, -2.125e-06, -3.333), (1.582, -0.9134, -3.333), (0.9134, -1.582, -3.333), (8.937e-07, -1.827, -3.333), (-0.9134, -1.582, -3.333), (-1.582, -0.9134, -3.333), (-1.827, -2.897e-06, -3.333), (-1.582, 0.9134, -3.333), (-0.9134, 1.582, -3.333)], [], [(0, 1, 3, 2), (2, 3, 5, 4), (4, 5, 7, 6), (6, 7, 9, 8), (8, 9, 11, 10), (10, 11, 13, 12), (12, 13, 15, 14), (14, 15, 17, 16), (16, 17, 19, 18), (18, 19, 21, 20), (3, 1, 23, 21, 19, 17, 15, 13, 11, 9, 7, 5), (20, 21, 23, 22), (22, 23, 1, 0), (18, 20, 34, 33), (33, 34, 58, 57), (16, 18, 33, 32), (14, 16, 32, 31), (12, 14, 31, 30), (10, 12, 30, 29), (8, 10, 29, 28), (6, 8, 28, 27), (22, 0, 24, 35), (0, 2, 25, 24), (4, 6, 27, 26), (20, 22, 35, 34), (2, 4, 26, 25), (38, 39, 63, 62), (30, 31, 55, 54), (27, 28, 52, 51), (34, 35, 59, 58), (24, 25, 49, 48), (31, 32, 56, 55), (28, 29, 53, 52), (35, 24, 48, 59), (25, 26, 50, 49), (32, 33, 57, 56), (29, 30, 54, 53), (26, 27, 51, 50), (37, 36, 48, 49), (38, 37, 49, 50), (39, 38, 50, 51), (40, 39, 51, 52), (41, 40, 52, 53), (42, 41, 53, 54), (43, 42, 54, 55), (44, 43, 55, 56), (45, 44, 56, 57), (46, 45, 57, 58), (47, 46, 58, 59), (36, 47, 59, 48), (60, 61, 62, 63, 64, 65, 66, 67, 68, 69, 70, 71), (45, 46, 70, 69), (42, 43, 67, 66), (39, 40, 64, 63), (46, 47, 71, 70), (36, 37, 61, 60), (43, 44, 68, 67), (40, 41, 65, 64), (47, 36, 60, 71), (37, 38, 62, 61), (44, 45, 69, 68), (41, 42, 66, 65)])
me_cylinder.polygons.foreach_set('material_index', [0, 0, 0, 0, 0, 0, 0, 0, 0, 0, 0, 0, 0, 0, 0, 0, 0, 0, 0, 0, 0, 0, 0, 0, 0, 0, 0, 0, 0, 0, 0, 0, 0, 0, 0, 0, 0, 0, 0, 0, 0, 0, 0, 0, 0, 0, 0, 0, 0, 0, 1, 0, 0, 0, 0, 0, 0, 0, 0, 0, 0, 0])
_uv = me_cylinder.uv_layers.new(name='UVMap')
_uv.uv.foreach_set('vector', [1.0, 0.5, 1.0, 1.0, 0.9167, 1.0, 0.9167, 0.5, 0.9167, 0.5, 0.9167, 1.0, 0.8333, 1.0, 0.8333, 0.5, 0.8333, 0.5, 0.8333, 1.0, 0.75, 1.0, 0.75, 0.5, 0.75, 0.5, 0.75, 1.0, 0.6667, 1.0, 0.6667, 0.5, 0.6667, 0.5, 0.6667, 1.0, 0.5833, 1.0, 0.5833, 0.5, 0.5833, 0.5, 0.5833, 1.0, 0.5, 1.0, 0.5, 0.5, 0.5, 0.5, 0.5, 1.0, 0.4167, 1.0, 0.4167, 0.5, 0.4167, 0.5, 0.4167, 1.0, 0.3333, 1.0, 0.3333, 0.5, 0.3333, 0.5, 0.3333, 1.0, 0.25, 1.0, 0.25, 0.5, 0.25, 0.5, 0.25, 1.0, 0.1667, 1.0, 0.1667, 0.5, 0.37, 0.4578, 0.25, 0.49, 0.13, 0.4578, 0.04215, 0.37, 0.01, 0.25, 0.04215, 0.13, 0.13, 0.04215, 0.25, 0.01, 0.37, 0.04215, 0.4578, 0.13, 0.49, 0.25, 0.4578, 0.37, 0.1667, 0.5, 0.1667, 1.0, 0.08333, 1.0, 0.08333, 0.5, 0.08333, 0.5, 0.08333, 1.0, 7.451e-08, 1.0, 7.451e-08, 0.5, 0.25, 0.5, 0.1667, 0.5, 0.1667, 0.5, 0.25, 0.5, 0.25, 0.5, 0.1667, 0.5, 0.1667, 0.5, 0.25, 0.5, 0.3333, 0.5, 0.25, 0.5, 0.25, 0.5, 0.3333, 0.5, 0.4167, 0.5, 0.3333, 0.5, 0.3333, 0.5, 0.4167, 0.5, 0.5, 0.5, 0.4167, 0.5, 0.4167, 0.5, 0.5, 0.5, 0.5833, 0.5, 0.5, 0.5, 0.5, 0.5, 0.5833, 0.5, 0.6667, 0.5, 0.5833, 0.5, 0.5833, 0.5, 0.6667, 0.5, 0.75, 0.5, 0.6667, 0.5, 0.6667, 0.5, 0.75, 0.5, 0.08333, 0.5, 7.451e-08, 0.5, 7.451e-08, 0.5, 0.08333, 0.5, 1.0, 0.5, 0.9167, 0.5, 0.9167, 0.5, 1.0, 0.5, 0.8333, 0.5, 0.75, 0.5, 0.75, 0.5, 0.8333, 0.5, 0.1667, 0.5, 0.08333, 0.5, 0.08333, 0.5, 0.1667, 0.5, 0.9167, 0.5, 0.8333, 0.5, 0.8333, 0.5, 0.9167, 0.5, 0.9178, 0.3469, 0.9438, 0.25, 0.9438, 0.25, 0.9178, 0.3469, 0.5, 0.5, 0.4167, 0.5, 0.4167, 0.5, 0.5, 0.5, 0.75, 0.5, 0.6667, 0.5, 0.6667, 0.5, 0.75, 0.5, 0.1667, 0.5, 0.08333, 0.5, 0.08333, 0.5, 0.1667, 0.5, 1.0, 0.5, 0.9167, 0.5, 0.9167, 0.5, 1.0, 0.5, 0.4167, 0.5, 0.3333, 0.5, 0.3333, 0.5, 0.4167, 0.5, 0.6667, 0.5, 0.5833, 0.5, 0.5833, 0.5, 0.6667, 0.5, 0.08333, 0.5, 7.451e-08, 0.5, 7.451e-08, 0.5, 0.08333, 0.5, 0.9167, 0.5, 0.8333, 0.5, 0.8333, 0.5, 0.9167, 0.5, 0.3333, 0.5, 0.25, 0.5, 0.25, 0.5, 0.3333, 0.5, 0.5833, 0.5, 0.5, 0.5, 0.5, 0.5, 0.5833, 0.5, 0.8333, 0.5, 0.75, 0.5, 0.75, 0.5, 0.8333, 0.5, 0.8469, 0.4178, 0.75, 0.4438, 0.75, 0.49, 0.87, 0.4578, 0.9178, 0.3469, 0.8469, 0.4178, 0.87, 0.4578, 0.9578, 0.37, 0.9438, 0.25, 0.9178, 0.3469, 0.9578, 0.37, 0.99, 0.25, 0.9178, 0.1531, 0.9438, 0.25, 0.99, 0.25, 0.9578, 0.13, 0.8469, 0.08219, 0.9178, 0.1531, 0.9578, 0.13, 0.87, 0.04215, 0.75, 0.05623, 0.8469, 0.08219, 0.87, 0.04215, 0.75, 0.01, 0.6531, 0.08219, 0.75, 0.05623, 0.75, 0.01, 0.63, 0.04215, 0.5822, 0.1531, 0.6531, 0.08219, 0.63, 0.04215, 0.5422, 0.13, 0.5562, 0.25, 0.5822, 0.1531, 0.5422, 0.13, 0.51, 0.25, 0.5822, 0.3469, 0.5562, 0.25, 0.51, 0.25, 0.5422, 0.37, 0.6531, 0.4178, 0.5822, 0.3469, 0.5422, 0.37, 0.63, 0.4578, 0.75, 0.4438, 0.6531, 0.4178, 0.63, 0.4578, 0.75, 0.49, 0.75, 0.4438, 0.8469, 0.4178, 0.9178, 0.3469, 0.9438, 0.25, 0.9178, 0.1531, 0.8469, 0.08219, 0.75, 0.05623, 0.6531, 0.08219, 0.5822, 0.1531, 0.5562, 0.25, 0.5822, 0.3469, 0.6531, 0.4178, 0.5562, 0.25, 0.5822, 0.3469, 0.5822, 0.3469, 0.5562, 0.25, 0.75, 0.05623, 0.6531, 0.08219, 0.6531, 0.08219, 0.75, 0.05623, 0.9438, 0.25, 0.9178, 0.1531, 0.9178, 0.1531, 0.9438, 0.25, 0.5822, 0.3469, 0.6531, 0.4178, 0.6531, 0.4178, 0.5822, 0.3469, 0.75, 0.4438, 0.8469, 0.4178, 0.8469, 0.4178, 0.75, 0.4438, 0.6531, 0.08219, 0.5822, 0.1531, 0.5822, 0.1531, 0.6531, 0.08219, 0.9178, 0.1531, 0.8469, 0.08219, 0.8469, 0.08219, 0.9178, 0.1531, 0.6531, 0.4178, 0.75, 0.4438, 0.75, 0.4438, 0.6531, 0.4178, 0.8469, 0.4178, 0.9178, 0.3469, 0.9178, 0.3469, 0.8469, 0.4178, 0.5822, 0.1531, 0.5562, 0.25, 0.5562, 0.25, 0.5822, 0.1531, 0.8469, 0.08219, 0.75, 0.05623, 0.75, 0.05623, 0.8469, 0.08219])
me_cylinder.materials.append(mat_dark_grey)
me_cylinder.materials.append(mat_material_002)
me_cylinder.use_remesh_fix_poles = True
me_cylinder.use_remesh_preserve_attributes = False
me_cylinder.use_mirror_vertex_groups = False
me_cylinder.update()
me_cube_006 = bpy.data.meshes.new('Cube.006')
me_cube_006.from_pydata([(-1.0, -1.0, -1.0), (-1.0, -1.0, 1.47), (-1.0, 1.0, -1.0), (-1.0, 1.0, 1.47), (1.0, -1.0, -1.0), (1.0, -1.0, 1.47), (-5.808, 1.0, 3.099), (1.0, 1.0, 1.47), (-1.0, -1.0, 1.47), (-1.0, 1.0, 1.47), (1.0, 1.0, 1.47), (1.0, -1.0, 1.47), (-1.0, -1.0, 3.099), (-1.0, 1.0, 3.099), (1.0, 1.0, 3.099), (1.0, -1.0, 3.099), (-5.808, -1.0, 3.099), (-5.808, 1.0, 1.47), (1.0, 1.0, -1.0), (-5.808, -1.0, 1.47), (-1.0, 1.0, -2.435), (-1.0, -1.0, -2.435), (1.0, 1.0, -2.435), (1.0, -1.0, -2.435), (-5.808, 1.0, -1.007), (-5.808, -1.0, -1.007), (-5.808, 1.0, -2.432), (-5.808, -1.0, -2.432), (-7.954, 1.0, 3.099), (-7.954, 1.0, 1.47), (-7.954, -1.0, 1.47), (-7.954, -1.0, 3.099), (-7.954, 1.0, -2.432), (-7.954, -1.0, -2.432), (-7.954, 1.0, -1.007), (-7.954, -1.0, -1.007)], [], [(0, 1, 3, 2), (2, 3, 7, 18), (18, 7, 5, 4), (4, 5, 1, 0), (8, 12, 16, 19), (7, 3, 9, 10), (11, 10, 14, 15), (5, 7, 10, 11), (3, 1, 8, 9), (1, 5, 11, 8), (14, 13, 12, 15), (12, 13, 6, 16), (8, 11, 15, 12), (10, 9, 13, 14), (4, 0, 21, 23), (9, 8, 19, 17), (13, 9, 17, 6), (34, 24, 26, 32), (20, 22, 23, 21), (2, 18, 22, 20), (18, 4, 23, 22), (21, 0, 25, 27), (20, 21, 27, 26), (2, 20, 26, 24), (0, 2, 24, 25), (29, 30, 31, 28), (19, 16, 31, 30), (6, 17, 29, 28), (16, 6, 28, 31), (26, 27, 33, 32), (35, 34, 32, 33), (25, 35, 33, 27), (19, 30, 35, 25), (17, 19, 25, 24), (30, 29, 34, 35), (29, 17, 24, 34)])
_uv = me_cube_006.uv_layers.new(name='UVMap')
_uv.uv.foreach_set('vector', [0.375, 0.0, 0.625, 0.0, 0.625, 0.25, 0.375, 0.25, 0.375, 0.25, 0.625, 0.25, 0.625, 0.5, 0.375, 0.5, 0.375, 0.5, 0.625, 0.5, 0.625, 0.75, 0.375, 0.75, 0.375, 0.75, 0.625, 0.75, 0.625, 1.0, 0.375, 1.0, 0.625, 1.0, 0.625, 1.0, 0.625, 1.0, 0.625, 1.0, 0.625, 0.5, 0.625, 0.25, 0.625, 0.25, 0.625, 0.5, 0.625, 0.75, 0.625, 0.5, 0.625, 0.5, 0.625, 0.75, 0.625, 0.75, 0.625, 0.5, 0.625, 0.5, 0.625, 0.75, 0.625, 0.25, 0.625, 0.0, 0.625, 0.0, 0.625, 0.25, 0.625, 1.0, 0.625, 0.75, 0.625, 0.75, 0.625, 1.0, 0.625, 0.5, 0.875, 0.5, 0.875, 0.75, 0.625, 0.75, 0.875, 0.75, 0.875, 0.5, 0.875, 0.5, 0.875, 0.75, 0.625, 1.0, 0.625, 0.75, 0.625, 0.75, 0.625, 1.0, 0.625, 0.5, 0.625, 0.25, 0.625, 0.25, 0.625, 0.5, 0.375, 0.75, 0.375, 1.0, 0.375, 1.0, 0.375, 0.75, 0.625, 0.25, 0.625, 0.0, 0.625, 0.0, 0.625, 0.25, 0.625, 0.25, 0.625, 0.25, 0.625, 0.25, 0.625, 0.25, 0.625, 0.25, 0.625, 0.25, 0.625, 0.25, 0.625, 0.25, 0.125, 0.5, 0.375, 0.5, 0.375, 0.75, 0.125, 0.75, 0.375, 0.25, 0.375, 0.5, 0.375, 0.5, 0.375, 0.25, 0.375, 0.5, 0.375, 0.75, 0.375, 0.75, 0.375, 0.5, 0.375, 1.0, 0.375, 1.0, 0.375, 1.0, 0.375, 1.0, 0.125, 0.5, 0.125, 0.75, 0.125, 0.75, 0.125, 0.5, 0.375, 0.25, 0.375, 0.25, 0.375, 0.25, 0.375, 0.25, 0.375, 0.0, 0.375, 0.25, 0.375, 0.25, 0.375, 0.0, 0.625, 0.25, 0.625, 0.0, 0.625, 0.0, 0.625, 0.25, 0.625, 1.0, 0.625, 1.0, 0.625, 1.0, 0.625, 1.0, 0.625, 0.25, 0.625, 0.25, 0.625, 0.25, 0.625, 0.25, 0.875, 0.75, 0.875, 0.5, 0.875, 0.5, 0.875, 0.75, 0.625, 0.25, 0.625, 0.0, 0.625, 0.0, 0.625, 0.25, 0.625, 0.0, 0.625, 0.25, 0.625, 0.25, 0.625, 0.0, 0.625, 1.0, 0.625, 1.0, 0.625, 1.0, 0.625, 1.0, 0.625, 1.0, 0.625, 1.0, 0.625, 1.0, 0.625, 1.0, 0.625, 0.25, 0.625, 0.0, 0.625, 0.0, 0.625, 0.25, 0.625, 0.0, 0.625, 0.25, 0.625, 0.25, 0.625, 0.0, 0.625, 0.25, 0.625, 0.25, 0.625, 0.25, 0.625, 0.25])
me_cube_006.materials.append(mat_material)
me_cube_006.use_remesh_fix_poles = True
me_cube_006.use_remesh_preserve_attributes = False
me_cube_006.use_mirror_vertex_groups = False
me_cube_006.update()
me_cube_008 = bpy.data.meshes.new('Cube.008')
me_cube_008.from_pydata([(-1.0, -1.0, -1.0), (-1.0, -1.0, 1.0), (-1.0, 1.0, -1.0), (-1.0, 1.0, 1.0), (1.0, -1.0, -1.0), (1.0, -1.0, 1.0), (1.0, 1.0, -1.0), (1.0, 1.0, 1.0)], [], [(0, 1, 3, 2), (2, 3, 7, 6), (6, 7, 5, 4), (4, 5, 1, 0), (2, 6, 4, 0), (7, 3, 1, 5)])
_uv = me_cube_008.uv_layers.new(name='UVMap')
_uv.uv.foreach_set('vector', [0.375, 0.0, 0.625, 0.0, 0.625, 0.25, 0.375, 0.25, 0.375, 0.25, 0.625, 0.25, 0.625, 0.5, 0.375, 0.5, 0.375, 0.5, 0.625, 0.5, 0.625, 0.75, 0.375, 0.75, 0.375, 0.75, 0.625, 0.75, 0.625, 1.0, 0.375, 1.0, 0.125, 0.5, 0.375, 0.5, 0.375, 0.75, 0.125, 0.75, 0.625, 0.5, 0.875, 0.5, 0.875, 0.75, 0.625, 0.75])
me_cube_008.materials.append(mat_black)
me_cube_008.use_remesh_fix_poles = True
me_cube_008.use_remesh_preserve_attributes = False
me_cube_008.use_mirror_vertex_groups = False
me_cube_008.update()
me_cube_019 = bpy.data.meshes.new('Cube.019')
me_cube_019.from_pydata([(-1.0, -1.0, -1.0), (-1.0, -1.0, 1.0), (-1.0, 1.0, -1.0), (-1.0, 1.0, 1.0), (1.0, -1.0, -1.0), (1.0, -1.0, 1.0), (1.0, 1.0, -1.0), (1.0, 1.0, 1.0)], [], [(0, 1, 3, 2), (2, 3, 7, 6), (6, 7, 5, 4), (4, 5, 1, 0), (2, 6, 4, 0), (7, 3, 1, 5)])
_uv = me_cube_019.uv_layers.new(name='UVMap')
_uv.uv.foreach_set('vector', [0.375, 0.0, 0.625, 0.0, 0.625, 0.25, 0.375, 0.25, 0.375, 0.25, 0.625, 0.25, 0.625, 0.5, 0.375, 0.5, 0.375, 0.5, 0.625, 0.5, 0.625, 0.75, 0.375, 0.75, 0.375, 0.75, 0.625, 0.75, 0.625, 1.0, 0.375, 1.0, 0.125, 0.5, 0.375, 0.5, 0.375, 0.75, 0.125, 0.75, 0.625, 0.5, 0.875, 0.5, 0.875, 0.75, 0.625, 0.75])
me_cube_019.materials.append(mat_black)
me_cube_019.use_remesh_fix_poles = True
me_cube_019.use_remesh_preserve_attributes = False
me_cube_019.use_mirror_vertex_groups = False
me_cube_019.update()
me_cube_022 = bpy.data.meshes.new('Cube.022')
me_cube_022.from_pydata([(-4.187, -1.0, -1.0), (-4.187, -1.0, 1.0), (-4.187, 1.0, -1.0), (-4.187, 1.0, 1.0), (-2.187, -1.0, -1.0), (-2.187, -1.0, 1.0), (-2.187, 1.0, -1.0), (-2.187, 1.0, 1.0), (4.187, -1.0, -1.0), (4.187, -1.0, 1.0), (4.187, 1.0, -1.0), (4.187, 1.0, 1.0), (2.187, -1.0, -1.0), (2.187, -1.0, 1.0), (2.187, 1.0, -1.0), (2.187, 1.0, 1.0)], [], [(0, 1, 3, 2), (2, 3, 7, 6), (6, 7, 5, 4), (4, 5, 1, 0), (2, 6, 4, 0), (7, 3, 1, 5), (8, 10, 11, 9), (10, 14, 15, 11), (14, 12, 13, 15), (12, 8, 9, 13), (10, 8, 12, 14), (15, 13, 9, 11)])
_uv = me_cube_022.uv_layers.new(name='UVMap')
_uv.uv.foreach_set('vector', [0.375, 0.0, 0.625, 0.0, 0.625, 0.25, 0.375, 0.25, 0.375, 0.25, 0.625, 0.25, 0.625, 0.5, 0.375, 0.5, 0.375, 0.5, 0.625, 0.5, 0.625, 0.75, 0.375, 0.75, 0.375, 0.75, 0.625, 0.75, 0.625, 1.0, 0.375, 1.0, 0.125, 0.5, 0.375, 0.5, 0.375, 0.75, 0.125, 0.75, 0.625, 0.5, 0.875, 0.5, 0.875, 0.75, 0.625, 0.75, 0.375, 0.0, 0.375, 0.25, 0.625, 0.25, 0.625, 0.0, 0.375, 0.25, 0.375, 0.5, 0.625, 0.5, 0.625, 0.25, 0.375, 0.5, 0.375, 0.75, 0.625, 0.75, 0.625, 0.5, 0.375, 0.75, 0.375, 1.0, 0.625, 1.0, 0.625, 0.75, 0.125, 0.5, 0.125, 0.75, 0.375, 0.75, 0.375, 0.5, 0.625, 0.5, 0.625, 0.75, 0.875, 0.75, 0.875, 0.5])
me_cube_022.materials.append(mat_monster_blue)
me_cube_022.use_remesh_fix_poles = True
me_cube_022.use_remesh_preserve_attributes = False
me_cube_022.use_mirror_vertex_groups = False
me_cube_022.update()
me_cube_023 = bpy.data.meshes.new('Cube.023')
me_cube_023.from_pydata([(-4.857, -1.0, 0.4533), (-4.857, -1.0, 2.453), (-4.857, 1.0, 0.4533), (-4.857, 1.0, 2.453), (-2.857, -1.0, 0.4533), (-2.857, -1.0, 2.453), (-2.857, 1.0, 0.4533), (-2.857, 1.0, 2.453), (4.857, -1.0, 0.4533), (4.857, -1.0, 2.453), (4.857, 1.0, 0.4533), (4.857, 1.0, 2.453), (2.857, -1.0, 0.4533), (2.857, -1.0, 2.453), (2.857, 1.0, 0.4533), (2.857, 1.0, 2.453)], [], [(0, 1, 3, 2), (2, 3, 7, 6), (6, 7, 5, 4), (4, 5, 1, 0), (2, 6, 4, 0), (7, 3, 1, 5), (8, 10, 11, 9), (10, 14, 15, 11), (14, 12, 13, 15), (12, 8, 9, 13), (10, 8, 12, 14), (15, 13, 9, 11)])
_uv = me_cube_023.uv_layers.new(name='UVMap')
_uv.uv.foreach_set('vector', [0.375, 0.0, 0.625, 0.0, 0.625, 0.25, 0.375, 0.25, 0.375, 0.25, 0.625, 0.25, 0.625, 0.5, 0.375, 0.5, 0.375, 0.5, 0.625, 0.5, 0.625, 0.75, 0.375, 0.75, 0.375, 0.75, 0.625, 0.75, 0.625, 1.0, 0.375, 1.0, 0.125, 0.5, 0.375, 0.5, 0.375, 0.75, 0.125, 0.75, 0.625, 0.5, 0.875, 0.5, 0.875, 0.75, 0.625, 0.75, 0.375, 0.0, 0.375, 0.25, 0.625, 0.25, 0.625, 0.0, 0.375, 0.25, 0.375, 0.5, 0.625, 0.5, 0.625, 0.25, 0.375, 0.5, 0.375, 0.75, 0.625, 0.75, 0.625, 0.5, 0.375, 0.75, 0.375, 1.0, 0.625, 1.0, 0.625, 0.75, 0.125, 0.5, 0.125, 0.75, 0.375, 0.75, 0.375, 0.5, 0.625, 0.5, 0.625, 0.75, 0.875, 0.75, 0.875, 0.5])
me_cube_023.materials.append(mat_monster_blue)
me_cube_023.use_remesh_fix_poles = True
me_cube_023.use_remesh_preserve_attributes = False
me_cube_023.use_mirror_vertex_groups = False
me_cube_023.update()
me_cube_024 = bpy.data.meshes.new('Cube.024')
me_cube_024.from_pydata([(-7.128, -2.309, 1.451), (-7.128, -2.309, 3.451), (-7.128, -0.3095, 1.451), (-7.128, -0.3095, 3.451), (-5.128, -2.309, 1.451), (-5.128, -2.309, 3.451), (-5.128, -0.3095, 1.451), (-5.128, -0.3095, 3.451), (7.128, -2.309, 1.451), (7.128, -2.309, 3.451), (7.128, -0.3095, 1.451), (7.128, -0.3095, 3.451), (5.128, -2.309, 1.451), (5.128, -2.309, 3.451), (5.128, -0.3095, 1.451), (5.128, -0.3095, 3.451)], [], [(0, 1, 3, 2), (2, 3, 7, 6), (6, 7, 5, 4), (4, 5, 1, 0), (2, 6, 4, 0), (7, 3, 1, 5), (8, 10, 11, 9), (10, 14, 15, 11), (14, 12, 13, 15), (12, 8, 9, 13), (10, 8, 12, 14), (15, 13, 9, 11)])
_uv = me_cube_024.uv_layers.new(name='UVMap')
_uv.uv.foreach_set('vector', [0.375, 0.0, 0.625, 0.0, 0.625, 0.25, 0.375, 0.25, 0.375, 0.25, 0.625, 0.25, 0.625, 0.5, 0.375, 0.5, 0.375, 0.5, 0.625, 0.5, 0.625, 0.75, 0.375, 0.75, 0.375, 0.75, 0.625, 0.75, 0.625, 1.0, 0.375, 1.0, 0.125, 0.5, 0.375, 0.5, 0.375, 0.75, 0.125, 0.75, 0.625, 0.5, 0.875, 0.5, 0.875, 0.75, 0.625, 0.75, 0.375, 0.0, 0.375, 0.25, 0.625, 0.25, 0.625, 0.0, 0.375, 0.25, 0.375, 0.5, 0.625, 0.5, 0.625, 0.25, 0.375, 0.5, 0.375, 0.75, 0.625, 0.75, 0.625, 0.5, 0.375, 0.75, 0.375, 1.0, 0.625, 1.0, 0.625, 0.75, 0.125, 0.5, 0.125, 0.75, 0.375, 0.75, 0.375, 0.5, 0.625, 0.5, 0.625, 0.75, 0.875, 0.75, 0.875, 0.5])
me_cube_024.materials.append(mat_monster_blue)
me_cube_024.use_remesh_fix_poles = True
me_cube_024.use_remesh_preserve_attributes = False
me_cube_024.use_mirror_vertex_groups = False
me_cube_024.update()
me_cube_025 = bpy.data.meshes.new('Cube.025')
me_cube_025.from_pydata([(-1.197, -0.1233, -1.021), (-1.197, -0.1233, 0.9794), (-1.197, 1.877, -1.021), (-1.197, 1.877, 0.2235), (-1.197, 0.8767, -1.021), (-1.197, 0.8767, 0.9794), (-1.197, -0.1233, -0.02057), (-1.197, 1.877, -0.3985), (-1.197, 0.8767, -0.02057), (-0.5862, 1.877, -1.021), (-0.6037, -0.1376, 1.022), (-0.5862, 1.877, 0.2235), (-0.6037, -0.1376, -1.092), (-0.5862, 0.8767, -1.021), (-0.6037, 0.9197, 1.022), (-0.5862, 1.877, -0.3985), (-0.6037, -0.1376, -0.03491), (1.197, -0.1233, -1.021), (1.197, -0.1233, 0.9794), (1.197, 1.877, -1.021), (1.197, 1.877, 0.2235), (0.0, 1.877, -1.021), (0.0, 1.877, 0.2235), (0.0, -0.1233, -1.021), (0.0, -0.1233, 0.9794), (1.197, 0.8767, -1.021), (1.197, 0.8767, 0.9794), (0.0, 0.8767, 0.9794), (0.0, 0.8767, -1.021), (0.0, 1.877, -1.021), (0.0, -0.1233, -1.021), (0.0, 0.8767, -1.021), (0.0, 1.877, -1.021), (0.0, -0.1233, -1.021), (0.0, 0.8767, -1.021), (1.197, -0.1233, -0.02057), (1.197, 1.877, -0.3985), (0.0, -0.1233, -0.02057), (0.0, 1.877, -0.3985), (1.197, 0.8767, -0.02057), (0.0, -0.1233, -0.02057), (0.0, 1.877, -0.3985), (0.0, -0.1233, -0.02057), (0.5862, 1.877, -1.021), (0.6037, -0.1376, 1.022), (0.5862, 1.877, 0.2235), (0.6037, -0.1376, -1.092), (0.5862, 0.8767, -1.021), (0.6037, 0.9197, 1.022), (0.5862, 1.877, -0.3985), (0.6037, -0.1376, -0.03491)], [], [(8, 5, 3, 7), (16, 10, 1, 6), (14, 5, 1, 10), (13, 28, 23, 12), (15, 11, 22, 38), (9, 21, 28, 13), (11, 3, 5, 14), (6, 1, 5, 8), (0, 6, 8, 4), (9, 15, 38, 21), (12, 16, 6, 0), (4, 8, 7, 2), (23, 37, 16, 12), (2, 7, 15, 9), (22, 11, 14, 27), (2, 9, 13, 4), (7, 3, 11, 15), (4, 13, 12, 0), (27, 14, 10, 24), (37, 24, 10, 16), (39, 36, 20, 26), (50, 35, 18, 44), (48, 44, 18, 26), (47, 46, 23, 28), (49, 38, 22, 45), (43, 47, 28, 21), (45, 48, 26, 20), (35, 39, 26, 18), (28, 31, 29, 21), (23, 30, 31, 28), (37, 40, 30, 23), (31, 34, 32, 29), (30, 33, 34, 31), (40, 42, 33, 30), (21, 29, 41, 38), (17, 25, 39, 35), (43, 21, 38, 49), (46, 17, 35, 50), (25, 19, 36, 39), (23, 46, 50, 37), (19, 43, 49, 36), (22, 27, 48, 45), (19, 25, 47, 43), (36, 49, 45, 20), (25, 17, 46, 47), (27, 24, 44, 48), (37, 50, 44, 24)])
_uv = me_cube_025.uv_layers.new(name='UVMap')
_uv.uv.foreach_set('vector', [0.5, 0.125, 0.625, 0.125, 0.5305, 0.25, 0.4528, 0.25, nan, nan, nan, nan, 0.625, 1.0, 0.5, 1.0, 0.8125, 0.625, 0.875, 0.625, 0.875, 0.75, 0.8125, 0.75, 0.1875, 0.625, 0.25, 0.625, 0.25, 0.75, 0.1875, 0.75, nan, nan, nan, nan, 0.5305, 0.375, nan, nan, 0.1875, 0.5, 0.25, 0.5, 0.25, 0.625, 0.1875, 0.625, 0.8125, 0.5, 0.875, 0.5, 0.875, 0.625, 0.8125, 0.625, 0.5, 0.0, 0.625, 0.0, 0.625, 0.125, 0.5, 0.125, 0.375, 0.0, 0.5, 0.0, 0.5, 0.125, 0.375, 0.125, nan, nan, nan, nan, nan, nan, 0.375, 0.375, nan, nan, nan, nan, 0.5, 1.0, 0.375, 1.0, 0.375, 0.125, 0.5, 0.125, 0.4528, 0.25, 0.375, 0.25, 0.375, 0.875, nan, nan, nan, nan, nan, nan, 0.375, 0.25, 0.4528, 0.25, nan, nan, nan, nan, 0.75, 0.5, 0.8125, 0.5, 0.8125, 0.625, 0.75, 0.625, 0.125, 0.5, 0.1875, 0.5, 0.1875, 0.625, 0.125, 0.625, 0.4528, 0.25, 0.5305, 0.25, nan, nan, nan, nan, 0.125, 0.625, 0.1875, 0.625, 0.1875, 0.75, 0.125, 0.75, 0.75, 0.625, 0.8125, 0.625, 0.8125, 0.75, 0.75, 0.75, nan, nan, 0.625, 0.875, nan, nan, nan, nan, 0.5, 0.125, 0.4528, 0.25, 0.5305, 0.25, 0.625, 0.125, nan, nan, 0.5, 1.0, 0.625, 1.0, nan, nan, 0.8125, 0.625, 0.8125, 0.75, 0.875, 0.75, 0.875, 0.625, 0.1875, 0.625, 0.1875, 0.75, 0.25, 0.75, 0.25, 0.625, nan, nan, nan, nan, 0.5305, 0.375, nan, nan, 0.1875, 0.5, 0.1875, 0.625, 0.25, 0.625, 0.25, 0.5, 0.8125, 0.5, 0.8125, 0.625, 0.875, 0.625, 0.875, 0.5, 0.5, 0.0, 0.5, 0.125, 0.625, 0.125, 0.625, 0.0, 0.25, 0.625, 0.25, 0.625, 0.25, 0.5, 0.25, 0.5, 0.25, 0.75, 0.25, 0.75, 0.25, 0.625, 0.25, 0.625, nan, nan, nan, nan, 0.375, 0.875, 0.375, 0.875, 0.25, 0.625, 0.25, 0.625, 0.25, 0.5, 0.25, 0.5, 0.25, 0.75, 0.25, 0.75, 0.25, 0.625, 0.25, 0.625, nan, nan, nan, nan, 0.375, 0.875, 0.375, 0.875, 0.375, 0.375, 0.375, 0.375, nan, nan, nan, nan, 0.375, 0.0, 0.375, 0.125, 0.5, 0.125, 0.5, 0.0, nan, nan, 0.375, 0.375, nan, nan, nan, nan, nan, nan, 0.375, 1.0, 0.5, 1.0, nan, nan, 0.375, 0.125, 0.375, 0.25, 0.4528, 0.25, 0.5, 0.125, 0.375, 0.875, nan, nan, nan, nan, nan, nan, 0.375, 0.25, nan, nan, nan, nan, 0.4528, 0.25, 0.75, 0.5, 0.75, 0.625, 0.8125, 0.625, 0.8125, 0.5, 0.125, 0.5, 0.125, 0.625, 0.1875, 0.625, 0.1875, 0.5, 0.4528, 0.25, nan, nan, nan, nan, 0.5305, 0.25, 0.125, 0.625, 0.125, 0.75, 0.1875, 0.75, 0.1875, 0.625, 0.75, 0.625, 0.75, 0.75, 0.8125, 0.75, 0.8125, 0.625, nan, nan, nan, nan, nan, nan, 0.625, 0.875])
me_cube_025.materials.append(mat_monster_blue)
me_cube_025.use_remesh_fix_poles = True
me_cube_025.use_remesh_preserve_attributes = False
me_cube_025.use_mirror_vertex_groups = False
me_cube_025.update()
me_cube_026 = bpy.data.meshes.new('Cube.026')
me_cube_026.from_pydata([(-4.391, -1.204, -1.204), (-3.7, -1.204, 1.204), (-4.391, 1.204, -1.204), (-3.7, 1.204, 1.204), (-1.983, -1.204, -1.204), (-1.983, -1.204, 1.204), (-1.983, 1.204, -1.204), (-1.983, 1.204, 1.204), (-4.391, -1.204, 0.0), (-4.391, 1.204, 0.0), (-1.983, 1.204, 0.0), (-1.983, -1.204, 0.0), (4.391, -1.204, -1.204), (3.7, -1.204, 1.204), (4.391, 1.204, -1.204), (3.7, 1.204, 1.204), (1.983, -1.204, -1.204), (1.983, -1.204, 1.204), (1.983, 1.204, -1.204), (1.983, 1.204, 1.204), (4.391, -1.204, 0.0), (4.391, 1.204, 0.0), (1.983, 1.204, 0.0), (1.983, -1.204, 0.0)], [], [(8, 1, 3, 9), (9, 3, 7, 10), (10, 7, 5, 11), (11, 5, 1, 8), (2, 6, 4, 0), (7, 3, 1, 5), (4, 11, 8, 0), (6, 10, 11, 4), (2, 9, 10, 6), (0, 8, 9, 2), (20, 21, 15, 13), (21, 22, 19, 15), (22, 23, 17, 19), (23, 20, 13, 17), (14, 12, 16, 18), (19, 17, 13, 15), (16, 12, 20, 23), (18, 16, 23, 22), (14, 18, 22, 21), (12, 14, 21, 20)])
_uv = me_cube_026.uv_layers.new(name='UVMap')
_uv.uv.foreach_set('vector', [0.5, 0.0, 0.625, 0.0, 0.625, 0.25, 0.5, 0.25, 0.5, 0.25, 0.625, 0.25, 0.625, 0.5, 0.5, 0.5, 0.5, 0.5, 0.625, 0.5, 0.625, 0.75, 0.5, 0.75, 0.5, 0.75, 0.625, 0.75, 0.625, 1.0, 0.5, 1.0, 0.125, 0.5, 0.375, 0.5, 0.375, 0.75, 0.125, 0.75, 0.625, 0.5, 0.875, 0.5, 0.875, 0.75, 0.625, 0.75, 0.375, 0.75, 0.5, 0.75, 0.5, 1.0, 0.375, 1.0, 0.375, 0.5, 0.5, 0.5, 0.5, 0.75, 0.375, 0.75, 0.375, 0.25, 0.5, 0.25, 0.5, 0.5, 0.375, 0.5, 0.375, 0.0, 0.5, 0.0, 0.5, 0.25, 0.375, 0.25, 0.5, 0.0, 0.5, 0.25, 0.625, 0.25, 0.625, 0.0, 0.5, 0.25, 0.5, 0.5, 0.625, 0.5, 0.625, 0.25, 0.5, 0.5, 0.5, 0.75, 0.625, 0.75, 0.625, 0.5, 0.5, 0.75, 0.5, 1.0, 0.625, 1.0, 0.625, 0.75, 0.125, 0.5, 0.125, 0.75, 0.375, 0.75, 0.375, 0.5, 0.625, 0.5, 0.625, 0.75, 0.875, 0.75, 0.875, 0.5, 0.375, 0.75, 0.375, 1.0, 0.5, 1.0, 0.5, 0.75, 0.375, 0.5, 0.375, 0.75, 0.5, 0.75, 0.5, 0.5, 0.375, 0.25, 0.375, 0.5, 0.5, 0.5, 0.5, 0.25, 0.375, 0.0, 0.375, 0.25, 0.5, 0.25, 0.5, 0.0])
me_cube_026.materials.append(mat_monster_blue)
me_cube_026.use_remesh_fix_poles = True
me_cube_026.use_remesh_preserve_attributes = False
me_cube_026.use_mirror_vertex_groups = False
me_cube_026.update()
me_cube_020 = bpy.data.meshes.new('Cube.020')
me_cube_020.from_pydata([(-1.0, -1.0, -1.0), (-1.0, -0.556, 1.972), (-1.0, 1.0, -1.0), (-1.0, 1.444, 1.972), (1.0, -1.0, -1.0), (1.0, -0.556, 1.972), (1.0, 1.0, -1.0), (1.0, 1.444, 1.972)], [], [(0, 1, 3, 2), (2, 3, 7, 6), (6, 7, 5, 4), (4, 5, 1, 0), (2, 6, 4, 0), (7, 3, 1, 5)])
_uv = me_cube_020.uv_layers.new(name='UVMap')
_uv.uv.foreach_set('vector', [0.375, 0.0, 0.625, 0.0, 0.625, 0.25, 0.375, 0.25, 0.375, 0.25, 0.625, 0.25, 0.625, 0.5, 0.375, 0.5, 0.375, 0.5, 0.625, 0.5, 0.625, 0.75, 0.375, 0.75, 0.375, 0.75, 0.625, 0.75, 0.625, 1.0, 0.375, 1.0, 0.125, 0.5, 0.375, 0.5, 0.375, 0.75, 0.125, 0.75, 0.625, 0.5, 0.875, 0.5, 0.875, 0.75, 0.625, 0.75])
me_cube_020.materials.append(mat_monster)
me_cube_020.use_remesh_fix_poles = True
me_cube_020.use_remesh_preserve_attributes = False
me_cube_020.use_mirror_vertex_groups = False
me_cube_020.update()
me_cube_021 = bpy.data.meshes.new('Cube.021')
me_cube_021.from_pydata([(-1.0, -1.0, -1.0), (-1.0, -0.556, 1.972), (-1.0, 1.0, -1.0), (-1.0, 1.444, 1.972), (1.0, -1.0, -1.0), (1.0, -0.556, 1.972), (1.0, 1.0, -1.0), (1.0, 1.444, 1.972)], [], [(0, 1, 3, 2), (2, 3, 7, 6), (6, 7, 5, 4), (4, 5, 1, 0), (2, 6, 4, 0), (7, 3, 1, 5)])
_uv = me_cube_021.uv_layers.new(name='UVMap')
_uv.uv.foreach_set('vector', [0.375, 0.0, 0.625, 0.0, 0.625, 0.25, 0.375, 0.25, 0.375, 0.25, 0.625, 0.25, 0.625, 0.5, 0.375, 0.5, 0.375, 0.5, 0.625, 0.5, 0.625, 0.75, 0.375, 0.75, 0.375, 0.75, 0.625, 0.75, 0.625, 1.0, 0.375, 1.0, 0.125, 0.5, 0.375, 0.5, 0.375, 0.75, 0.125, 0.75, 0.625, 0.5, 0.875, 0.5, 0.875, 0.75, 0.625, 0.75])
me_cube_021.materials.append(mat_monster)
me_cube_021.use_remesh_fix_poles = True
me_cube_021.use_remesh_preserve_attributes = False
me_cube_021.use_mirror_vertex_groups = False
me_cube_021.update()
me_cube_027 = bpy.data.meshes.new('Cube.027')
me_cube_027.from_pydata([(-1.197, -0.1233, -1.021), (-1.197, -0.1233, 0.9794), (-1.197, 1.877, -1.021), (-1.197, 1.877, 0.2235), (-1.197, 0.8767, -1.021), (-1.197, 0.8767, 0.9794), (-1.197, -0.1233, -0.02057), (-1.197, 1.877, -0.3985), (-1.197, 0.8767, -0.02057), (-0.5862, 1.877, -1.021), (-0.6037, -0.1376, 1.022), (-0.5862, 1.877, 0.2235), (-0.6037, -0.1376, -1.092), (-0.5862, 0.8767, -1.021), (-0.6037, 0.9197, 1.022), (-0.5862, 1.877, -0.3985), (-0.6037, -0.1376, -0.03491), (1.197, -0.1233, -1.021), (1.197, -0.1233, 0.9794), (1.197, 1.877, -1.021), (1.197, 1.877, 0.2235), (0.0, 1.877, -1.021), (0.0, 1.877, 0.2235), (0.0, -0.1233, -1.021), (0.0, -0.1233, 0.9794), (1.197, 0.8767, -1.021), (1.197, 0.8767, 0.9794), (0.0, 0.8767, 0.9794), (0.0, 0.8767, -1.021), (0.0, 1.877, -1.021), (0.0, -0.1233, -1.021), (0.0, 0.8767, -1.021), (0.0, 1.877, -1.021), (0.0, -0.1233, -1.021), (0.0, 0.8767, -1.021), (1.197, -0.1233, -0.02057), (1.197, 1.877, -0.3985), (0.0, -0.1233, -0.02057), (0.0, 1.877, -0.3985), (1.197, 0.8767, -0.02057), (0.0, -0.1233, -0.02057), (0.0, 1.877, -0.3985), (0.0, -0.1233, -0.02057), (0.5862, 1.877, -1.021), (0.6037, -0.1376, 1.022), (0.5862, 1.877, 0.2235), (0.6037, -0.1376, -1.092), (0.5862, 0.8767, -1.021), (0.6037, 0.9197, 1.022), (0.5862, 1.877, -0.3985), (0.6037, -0.1376, -0.03491)], [], [(8, 5, 3, 7), (16, 10, 1, 6), (14, 5, 1, 10), (13, 28, 23, 12), (15, 11, 22, 38), (9, 21, 28, 13), (11, 3, 5, 14), (6, 1, 5, 8), (0, 6, 8, 4), (9, 15, 38, 21), (12, 16, 6, 0), (4, 8, 7, 2), (23, 37, 16, 12), (2, 7, 15, 9), (22, 11, 14, 27), (2, 9, 13, 4), (7, 3, 11, 15), (4, 13, 12, 0), (27, 14, 10, 24), (37, 24, 10, 16), (39, 36, 20, 26), (50, 35, 18, 44), (48, 44, 18, 26), (47, 46, 23, 28), (49, 38, 22, 45), (43, 47, 28, 21), (45, 48, 26, 20), (35, 39, 26, 18), (28, 31, 29, 21), (23, 30, 31, 28), (37, 40, 30, 23), (31, 34, 32, 29), (30, 33, 34, 31), (40, 42, 33, 30), (21, 29, 41, 38), (17, 25, 39, 35), (43, 21, 38, 49), (46, 17, 35, 50), (25, 19, 36, 39), (23, 46, 50, 37), (19, 43, 49, 36), (22, 27, 48, 45), (19, 25, 47, 43), (36, 49, 45, 20), (25, 17, 46, 47), (27, 24, 44, 48), (37, 50, 44, 24)])
_uv = me_cube_027.uv_layers.new(name='UVMap')
_uv.uv.foreach_set('vector', [0.5, 0.125, 0.625, 0.125, 0.5305, 0.25, 0.4528, 0.25, nan, nan, nan, nan, 0.625, 1.0, 0.5, 1.0, 0.8125, 0.625, 0.875, 0.625, 0.875, 0.75, 0.8125, 0.75, 0.1875, 0.625, 0.25, 0.625, 0.25, 0.75, 0.1875, 0.75, nan, nan, nan, nan, 0.5305, 0.375, nan, nan, 0.1875, 0.5, 0.25, 0.5, 0.25, 0.625, 0.1875, 0.625, 0.8125, 0.5, 0.875, 0.5, 0.875, 0.625, 0.8125, 0.625, 0.5, 0.0, 0.625, 0.0, 0.625, 0.125, 0.5, 0.125, 0.375, 0.0, 0.5, 0.0, 0.5, 0.125, 0.375, 0.125, nan, nan, nan, nan, nan, nan, 0.375, 0.375, nan, nan, nan, nan, 0.5, 1.0, 0.375, 1.0, 0.375, 0.125, 0.5, 0.125, 0.4528, 0.25, 0.375, 0.25, 0.375, 0.875, nan, nan, nan, nan, nan, nan, 0.375, 0.25, 0.4528, 0.25, nan, nan, nan, nan, 0.75, 0.5, 0.8125, 0.5, 0.8125, 0.625, 0.75, 0.625, 0.125, 0.5, 0.1875, 0.5, 0.1875, 0.625, 0.125, 0.625, 0.4528, 0.25, 0.5305, 0.25, nan, nan, nan, nan, 0.125, 0.625, 0.1875, 0.625, 0.1875, 0.75, 0.125, 0.75, 0.75, 0.625, 0.8125, 0.625, 0.8125, 0.75, 0.75, 0.75, nan, nan, 0.625, 0.875, nan, nan, nan, nan, 0.5, 0.125, 0.4528, 0.25, 0.5305, 0.25, 0.625, 0.125, nan, nan, 0.5, 1.0, 0.625, 1.0, nan, nan, 0.8125, 0.625, 0.8125, 0.75, 0.875, 0.75, 0.875, 0.625, 0.1875, 0.625, 0.1875, 0.75, 0.25, 0.75, 0.25, 0.625, nan, nan, nan, nan, 0.5305, 0.375, nan, nan, 0.1875, 0.5, 0.1875, 0.625, 0.25, 0.625, 0.25, 0.5, 0.8125, 0.5, 0.8125, 0.625, 0.875, 0.625, 0.875, 0.5, 0.5, 0.0, 0.5, 0.125, 0.625, 0.125, 0.625, 0.0, 0.25, 0.625, 0.25, 0.625, 0.25, 0.5, 0.25, 0.5, 0.25, 0.75, 0.25, 0.75, 0.25, 0.625, 0.25, 0.625, nan, nan, nan, nan, 0.375, 0.875, 0.375, 0.875, 0.25, 0.625, 0.25, 0.625, 0.25, 0.5, 0.25, 0.5, 0.25, 0.75, 0.25, 0.75, 0.25, 0.625, 0.25, 0.625, nan, nan, nan, nan, 0.375, 0.875, 0.375, 0.875, 0.375, 0.375, 0.375, 0.375, nan, nan, nan, nan, 0.375, 0.0, 0.375, 0.125, 0.5, 0.125, 0.5, 0.0, nan, nan, 0.375, 0.375, nan, nan, nan, nan, nan, nan, 0.375, 1.0, 0.5, 1.0, nan, nan, 0.375, 0.125, 0.375, 0.25, 0.4528, 0.25, 0.5, 0.125, 0.375, 0.875, nan, nan, nan, nan, nan, nan, 0.375, 0.25, nan, nan, nan, nan, 0.4528, 0.25, 0.75, 0.5, 0.75, 0.625, 0.8125, 0.625, 0.8125, 0.5, 0.125, 0.5, 0.125, 0.625, 0.1875, 0.625, 0.1875, 0.5, 0.4528, 0.25, nan, nan, nan, nan, 0.5305, 0.25, 0.125, 0.625, 0.125, 0.75, 0.1875, 0.75, 0.1875, 0.625, 0.75, 0.625, 0.75, 0.75, 0.8125, 0.75, 0.8125, 0.625, nan, nan, nan, nan, nan, nan, 0.625, 0.875])
me_cube_027.materials.append(mat_monster_blue)
me_cube_027.use_remesh_fix_poles = True
me_cube_027.use_remesh_preserve_attributes = False
me_cube_027.use_mirror_vertex_groups = False
me_cube_027.update()
me_cube_028 = bpy.data.meshes.new('Cube.028')
me_cube_028.from_pydata([(-4.187, -1.0, -1.0), (-4.187, -1.0, 1.0), (-4.187, 1.0, -1.0), (-4.187, 1.0, 1.0), (-2.187, -1.0, -1.0), (-2.187, -1.0, 1.0), (-2.187, 1.0, -1.0), (-2.187, 1.0, 1.0)], [], [(0, 1, 3, 2), (2, 3, 7, 6), (6, 7, 5, 4), (4, 5, 1, 0), (2, 6, 4, 0), (7, 3, 1, 5)])
_uv = me_cube_028.uv_layers.new(name='UVMap')
_uv.uv.foreach_set('vector', [0.375, 0.0, 0.625, 0.0, 0.625, 0.25, 0.375, 0.25, 0.375, 0.25, 0.625, 0.25, 0.625, 0.5, 0.375, 0.5, 0.375, 0.5, 0.625, 0.5, 0.625, 0.75, 0.375, 0.75, 0.375, 0.75, 0.625, 0.75, 0.625, 1.0, 0.375, 1.0, 0.125, 0.5, 0.375, 0.5, 0.375, 0.75, 0.125, 0.75, 0.625, 0.5, 0.875, 0.5, 0.875, 0.75, 0.625, 0.75])
me_cube_028.materials.append(mat_monster_blue)
me_cube_028.use_remesh_fix_poles = True
me_cube_028.use_remesh_preserve_attributes = False
me_cube_028.use_mirror_vertex_groups = False
me_cube_028.update()
me_cube_029 = bpy.data.meshes.new('Cube.029')
me_cube_029.from_pydata([(-4.857, -1.0, 0.4533), (-4.857, -1.0, 2.453), (-4.857, 1.0, 0.4533), (-4.857, 1.0, 2.453), (-2.857, -1.0, 0.4533), (-2.857, -1.0, 2.453), (-2.857, 1.0, 0.4533), (-2.857, 1.0, 2.453)], [], [(0, 1, 3, 2), (2, 3, 7, 6), (6, 7, 5, 4), (4, 5, 1, 0), (2, 6, 4, 0), (7, 3, 1, 5)])
_uv = me_cube_029.uv_layers.new(name='UVMap')
_uv.uv.foreach_set('vector', [0.375, 0.0, 0.625, 0.0, 0.625, 0.25, 0.375, 0.25, 0.375, 0.25, 0.625, 0.25, 0.625, 0.5, 0.375, 0.5, 0.375, 0.5, 0.625, 0.5, 0.625, 0.75, 0.375, 0.75, 0.375, 0.75, 0.625, 0.75, 0.625, 1.0, 0.375, 1.0, 0.125, 0.5, 0.375, 0.5, 0.375, 0.75, 0.125, 0.75, 0.625, 0.5, 0.875, 0.5, 0.875, 0.75, 0.625, 0.75])
me_cube_029.materials.append(mat_monster_blue)
me_cube_029.use_remesh_fix_poles = True
me_cube_029.use_remesh_preserve_attributes = False
me_cube_029.use_mirror_vertex_groups = False
me_cube_029.update()
me_cube_030 = bpy.data.meshes.new('Cube.030')
me_cube_030.from_pydata([(-7.128, -2.309, 1.451), (-7.128, -2.309, 3.451), (-7.128, -0.3095, 1.451), (-7.128, -0.3095, 3.451), (-5.128, -2.309, 1.451), (-5.128, -2.309, 3.451), (-5.128, -0.3095, 1.451), (-5.128, -0.3095, 3.451)], [], [(0, 1, 3, 2), (2, 3, 7, 6), (6, 7, 5, 4), (4, 5, 1, 0), (2, 6, 4, 0), (7, 3, 1, 5)])
_uv = me_cube_030.uv_layers.new(name='UVMap')
_uv.uv.foreach_set('vector', [0.375, 0.0, 0.625, 0.0, 0.625, 0.25, 0.375, 0.25, 0.375, 0.25, 0.625, 0.25, 0.625, 0.5, 0.375, 0.5, 0.375, 0.5, 0.625, 0.5, 0.625, 0.75, 0.375, 0.75, 0.375, 0.75, 0.625, 0.75, 0.625, 1.0, 0.375, 1.0, 0.125, 0.5, 0.375, 0.5, 0.375, 0.75, 0.125, 0.75, 0.625, 0.5, 0.875, 0.5, 0.875, 0.75, 0.625, 0.75])
me_cube_030.materials.append(mat_monster_blue)
me_cube_030.use_remesh_fix_poles = True
me_cube_030.use_remesh_preserve_attributes = False
me_cube_030.use_mirror_vertex_groups = False
me_cube_030.update()
me_cube_034 = bpy.data.meshes.new('Cube.034')
me_cube_034.from_pydata([(-4.187, -1.0, -1.0), (-4.187, -1.0, 1.0), (-4.187, 1.0, -1.0), (-4.187, 1.0, 1.0), (-2.187, -1.0, -1.0), (-2.187, -1.0, 1.0), (-2.187, 1.0, -1.0), (-2.187, 1.0, 1.0)], [], [(0, 1, 3, 2), (2, 3, 7, 6), (6, 7, 5, 4), (4, 5, 1, 0), (2, 6, 4, 0), (7, 3, 1, 5)])
_uv = me_cube_034.uv_layers.new(name='UVMap')
_uv.uv.foreach_set('vector', [0.375, 0.0, 0.625, 0.0, 0.625, 0.25, 0.375, 0.25, 0.375, 0.25, 0.625, 0.25, 0.625, 0.5, 0.375, 0.5, 0.375, 0.5, 0.625, 0.5, 0.625, 0.75, 0.375, 0.75, 0.375, 0.75, 0.625, 0.75, 0.625, 1.0, 0.375, 1.0, 0.125, 0.5, 0.375, 0.5, 0.375, 0.75, 0.125, 0.75, 0.625, 0.5, 0.875, 0.5, 0.875, 0.75, 0.625, 0.75])
me_cube_034.materials.append(mat_monster_blue)
me_cube_034.use_remesh_fix_poles = True
me_cube_034.use_remesh_preserve_attributes = False
me_cube_034.use_mirror_vertex_groups = False
me_cube_034.update()
me_cube_035 = bpy.data.meshes.new('Cube.035')
me_cube_035.from_pydata([(-4.857, -1.0, 0.4533), (-4.857, -1.0, 2.453), (-4.857, 1.0, 0.4533), (-4.857, 1.0, 2.453), (-2.857, -1.0, 0.4533), (-2.857, -1.0, 2.453), (-2.857, 1.0, 0.4533), (-2.857, 1.0, 2.453)], [], [(0, 1, 3, 2), (2, 3, 7, 6), (6, 7, 5, 4), (4, 5, 1, 0), (2, 6, 4, 0), (7, 3, 1, 5)])
_uv = me_cube_035.uv_layers.new(name='UVMap')
_uv.uv.foreach_set('vector', [0.375, 0.0, 0.625, 0.0, 0.625, 0.25, 0.375, 0.25, 0.375, 0.25, 0.625, 0.25, 0.625, 0.5, 0.375, 0.5, 0.375, 0.5, 0.625, 0.5, 0.625, 0.75, 0.375, 0.75, 0.375, 0.75, 0.625, 0.75, 0.625, 1.0, 0.375, 1.0, 0.125, 0.5, 0.375, 0.5, 0.375, 0.75, 0.125, 0.75, 0.625, 0.5, 0.875, 0.5, 0.875, 0.75, 0.625, 0.75])
me_cube_035.materials.append(mat_monster_blue)
me_cube_035.use_remesh_fix_poles = True
me_cube_035.use_remesh_preserve_attributes = False
me_cube_035.use_mirror_vertex_groups = False
me_cube_035.update()
me_cube_036 = bpy.data.meshes.new('Cube.036')
me_cube_036.from_pydata([(-7.128, -2.309, 1.451), (-7.128, -2.309, 3.451), (-7.128, -0.3095, 1.451), (-7.128, -0.3095, 3.451), (-5.128, -2.309, 1.451), (-5.128, -2.309, 3.451), (-5.128, -0.3095, 1.451), (-5.128, -0.3095, 3.451)], [], [(0, 1, 3, 2), (2, 3, 7, 6), (6, 7, 5, 4), (4, 5, 1, 0), (2, 6, 4, 0), (7, 3, 1, 5)])
_uv = me_cube_036.uv_layers.new(name='UVMap')
_uv.uv.foreach_set('vector', [0.375, 0.0, 0.625, 0.0, 0.625, 0.25, 0.375, 0.25, 0.375, 0.25, 0.625, 0.25, 0.625, 0.5, 0.375, 0.5, 0.375, 0.5, 0.625, 0.5, 0.625, 0.75, 0.375, 0.75, 0.375, 0.75, 0.625, 0.75, 0.625, 1.0, 0.375, 1.0, 0.125, 0.5, 0.375, 0.5, 0.375, 0.75, 0.125, 0.75, 0.625, 0.5, 0.875, 0.5, 0.875, 0.75, 0.625, 0.75])
me_cube_036.materials.append(mat_monster_blue)
me_cube_036.use_remesh_fix_poles = True
me_cube_036.use_remesh_preserve_attributes = False
me_cube_036.use_mirror_vertex_groups = False
me_cube_036.update()
me_plane = bpy.data.meshes.new('Plane')
me_plane.from_pydata([(-1.0, -1.0, 0.0), (1.0, -1.0, 0.0), (-1.0, 1.0, 0.0), (1.0, 1.0, 0.0), (-1.0, 1.0, 0.06373), (-1.0, -1.0, 0.06373), (1.0, -1.0, 0.06373), (1.0, 1.0, 0.06373)], [], [(0, 2, 3, 1), (5, 6, 7, 4), (3, 2, 4, 7), (0, 1, 6, 5), (1, 3, 7, 6), (2, 0, 5, 4)])
_uv = me_plane.uv_layers.new(name='UVMap')
_uv.uv.foreach_set('vector', [0.0, 0.0, 0.0, 1.0, 1.0, 1.0, 1.0, 0.0, 0.0, 0.0, 1.0, 0.0, 1.0, 1.0, 0.0, 1.0, 1.0, 1.0, 0.0, 1.0, 0.0, 1.0, 1.0, 1.0, 0.0, 0.0, 1.0, 0.0, 1.0, 0.0, 0.0, 0.0, 1.0, 0.0, 1.0, 1.0, 1.0, 1.0, 1.0, 0.0, 0.0, 1.0, 0.0, 0.0, 0.0, 0.0, 0.0, 1.0])
me_plane.materials.append(mat_angry)
me_plane.use_remesh_fix_poles = True
me_plane.use_remesh_preserve_attributes = False
me_plane.use_mirror_vertex_groups = False
me_plane.update()
me_plane_001 = bpy.data.meshes.new('Plane.001')
me_plane_001.from_pydata([(-1.0, -1.0, 0.0), (1.0, -1.0, 0.0), (-1.0, 1.0, 0.0), (1.0, 1.0, 0.0), (-1.0, 1.0, 0.06373), (-1.0, -1.0, 0.06373), (1.0, -1.0, 0.06373), (1.0, 1.0, 0.06373)], [], [(0, 2, 3, 1), (5, 6, 7, 4), (3, 2, 4, 7), (0, 1, 6, 5), (1, 3, 7, 6), (2, 0, 5, 4)])
_uv = me_plane_001.uv_layers.new(name='UVMap')
_uv.uv.foreach_set('vector', [0.0, 0.0, 0.0, 1.0, 1.0, 1.0, 1.0, 0.0, 0.0, 0.0, 1.0, 0.0, 1.0, 1.0, 0.0, 1.0, 1.0, 1.0, 0.0, 1.0, 0.0, 1.0, 1.0, 1.0, 0.0, 0.0, 1.0, 0.0, 1.0, 0.0, 0.0, 0.0, 1.0, 0.0, 1.0, 1.0, 1.0, 1.0, 1.0, 0.0, 0.0, 1.0, 0.0, 0.0, 0.0, 0.0, 0.0, 1.0])
me_plane_001.materials.append(mat_angry)
me_plane_001.use_remesh_fix_poles = True
me_plane_001.use_remesh_preserve_attributes = False
me_plane_001.use_mirror_vertex_groups = False
me_plane_001.update()

# ---- objects
ob_plane_002 = bpy.data.objects.new('Plane.002', me_plane_002)
ob_plane_003 = bpy.data.objects.new('Plane.003', me_plane_004)
ob_street_lamp = bpy.data.objects.new('Street Lamp', me_cube_037)
ob_point = bpy.data.objects.new('Point', light_point)
ob_cube = bpy.data.objects.new('Cube', me_cube)
ob_cube_001 = bpy.data.objects.new('Cube.001', me_cube_001)
ob_cube_002 = bpy.data.objects.new('Cube.002', me_cube_002)
ob_cube_003 = bpy.data.objects.new('Cube.003', me_cube_003)
ob_cube_004 = bpy.data.objects.new('Cube.004', me_cube_004)
ob_cube_005 = bpy.data.objects.new('Cube.005', me_cube_005)
ob_cube_007 = bpy.data.objects.new('Cube.007', me_cube_007)
ob_cube_009 = bpy.data.objects.new('Cube.009', me_cube_009)
ob_cube_008 = bpy.data.objects.new('Cube.008', me_cube_010)
ob_cube_006 = bpy.data.objects.new('Cube.006', me_cube_011)
ob_cube_010 = bpy.data.objects.new('Cube.010', me_cube_012)
ob_cube_011 = bpy.data.objects.new('Cube.011', me_cube_013)
ob_cube_012 = bpy.data.objects.new('Cube.012', me_cube_014)
ob_cube_013 = bpy.data.objects.new('Cube.013', me_cube_015)
ob_cube_014 = bpy.data.objects.new('Cube.014', me_cube_016)
ob_cube_015 = bpy.data.objects.new('Cube.015', me_cube_017)
ob_cube_016 = bpy.data.objects.new('Cube.016', me_cube_018)
ob_cylinder = bpy.data.objects.new('Cylinder', me_cylinder)
ob_cube_017 = bpy.data.objects.new('Cube.017', me_cube_006)
ob_cube_018 = bpy.data.objects.new('Cube.018', me_cube_008)
ob_cube_019 = bpy.data.objects.new('Cube.019', me_cube_019)
ob_camera = bpy.data.objects.new('Camera', cam_camera)
ob_light_001 = bpy.data.objects.new('Light.001', light_light_001)
ob_cube_020 = bpy.data.objects.new('Cube.020', me_cube_022)
ob_cube_021 = bpy.data.objects.new('Cube.021', me_cube_023)
ob_cube_022 = bpy.data.objects.new('Cube.022', me_cube_024)
ob_cube_023 = bpy.data.objects.new('Cube.023', me_cube_025)
ob_cube_024 = bpy.data.objects.new('Cube.024', me_cube_026)
ob_cube_025 = bpy.data.objects.new('Cube.025', me_cube_020)
ob_cube_026 = bpy.data.objects.new('Cube.026', me_cube_021)
ob_cube_027 = bpy.data.objects.new('Cube.027', me_cube_027)
ob_cube_028 = bpy.data.objects.new('Cube.028', me_cube_028)
ob_cube_029 = bpy.data.objects.new('Cube.029', me_cube_029)
ob_cube_030 = bpy.data.objects.new('Cube.030', me_cube_030)
ob_cube_031 = bpy.data.objects.new('Cube.031', me_cube_034)
ob_cube_032 = bpy.data.objects.new('Cube.032', me_cube_035)
ob_cube_033 = bpy.data.objects.new('Cube.033', me_cube_036)
ob_plane = bpy.data.objects.new('Plane', me_plane)
ob_plane_001 = bpy.data.objects.new('Plane.001', me_plane_001)

# ---- transforms, parenting, visibility, modifiers, constraints
ob_plane_002.location = (1.042, 1.042, -0.06599)
ob_plane_002.scale = (15.76, 15.76, 15.76)
ob_plane_002.lineart.crease_threshold = 0.0
ob_plane_003.location = (14.45, 1.042, 0.3959)
ob_plane_003.scale = (2.426, 15.76, 15.76)
ob_plane_003.lineart.crease_threshold = 0.0
ob_street_lamp.location = (14.74, -0.247, 0.7612)
ob_street_lamp.scale = (0.7701, 0.7701, 0.7701)
ob_street_lamp.lineart.crease_threshold = 0.0
ob_point.location = (12.85, -0.2523, 19.95)
ob_point.rotation_euler = (3.139, -3.191, 3.132)
ob_point.lineart.crease_threshold = 0.0
ob_cube.location = (-0.02943, -11.62, 2.516)
ob_cube.rotation_euler = (0.0, -0.0, 3.142)
ob_cube.scale = (1.0, 0.2757, 1.0)
ob_cube.lock_rotations_4d = False
ob_cube.empty_display_type = 'ARROWS'
ob_cube.lineart.crease_threshold = 0.0
ob_cube_001.location = (-0.05055, -11.14, 3.354)
ob_cube_001.rotation_euler = (0.0, -0.0, 3.142)
ob_cube_001.scale = (0.3201, 0.1843, 0.5379)
ob_cube_001.lock_rotations_4d = False
ob_cube_001.empty_display_type = 'ARROWS'
ob_cube_001.lineart.crease_threshold = 0.0
ob_cube_002.location = (-1.243, -11.62, 2.299)
ob_cube_002.rotation_euler = (0.0, -0.0, 3.142)
ob_cube_002.scale = (-0.1654, 0.2757, 1.0)
ob_cube_002.lock_rotations_4d = False
ob_cube_002.empty_display_type = 'ARROWS'
ob_cube_002.lineart.crease_threshold = 0.0
ob_cube_003.location = (1.202, -11.62, 2.299)
ob_cube_003.rotation_euler = (0.0, -0.0, 3.142)
ob_cube_003.scale = (-0.1654, 0.2757, 1.0)
ob_cube_003.lock_rotations_4d = False
ob_cube_003.empty_display_type = 'ARROWS'
ob_cube_003.lineart.crease_threshold = 0.0
ob_cube_004.location = (-0.4274, -11.71, 1.094)
ob_cube_004.rotation_euler = (0.0, -0.0, 3.142)
ob_cube_004.scale = (-0.1654, 0.2757, 0.8722)
ob_cube_004.lock_rotations_4d = False
ob_cube_004.empty_display_type = 'ARROWS'
ob_cube_004.lineart.crease_threshold = 0.0
ob_cube_005.location = (0.1256, -11.71, 1.094)
ob_cube_005.rotation_euler = (0.0, -0.0, 3.142)
ob_cube_005.scale = (-0.1654, 0.2757, 0.8722)
ob_cube_005.lock_rotations_4d = False
ob_cube_005.empty_display_type = 'ARROWS'
ob_cube_005.lineart.crease_threshold = 0.0
ob_cube_007.location = (-1.258, -11.63, 1.017)
ob_cube_007.rotation_euler = (0.0, -0.0, 3.142)
ob_cube_007.scale = (-0.08224, -0.2055, -0.2468)
ob_cube_007.lineart.crease_threshold = 0.0
ob_cube_009.location = (-0.4318, -11.66, 0.1073)
ob_cube_009.rotation_euler = (3.142, -1.571, 0.0)
ob_cube_009.scale = (-0.09401, -0.3382, -0.1288)
ob_cube_009.lineart.crease_threshold = 0.0
ob_cube_008.location = (0.1207, -11.66, 0.1073)
ob_cube_008.rotation_euler = (3.142, -1.571, 0.0)
ob_cube_008.scale = (-0.09401, -0.3382, -0.1288)
ob_cube_008.lineart.crease_threshold = 0.0
ob_cube_006.location = (1.209, -11.63, 1.017)
ob_cube_006.rotation_euler = (0.0, -0.0, 3.142)
ob_cube_006.scale = (-0.08224, -0.2055, -0.2468)
ob_cube_006.lineart.crease_threshold = 0.0
ob_cube_010.location = (-0.06974, -10.95, 3.338)
ob_cube_010.rotation_euler = (0.0, -0.0, 3.142)
ob_cube_010.scale = (0.06613, 0.06613, 0.1588)
ob_cube_010.lineart.crease_threshold = 0.0
ob_cube_011.location = (-0.2602, -11.0, 3.526)
ob_cube_011.rotation_euler = (0.0, -0.0, 3.142)
ob_cube_011.scale = (0.06613, 0.06613, 0.06985)
ob_cube_011.lineart.crease_threshold = 0.0
ob_cube_012.location = (0.1116, -11.0, 3.526)
ob_cube_012.rotation_euler = (0.0, -0.0, 3.142)
ob_cube_012.scale = (0.06613, 0.06613, 0.06985)
ob_cube_012.lineart.crease_threshold = 0.0
ob_cube_013.location = (0.1116, -11.02, 3.526)
ob_cube_013.rotation_euler = (0.0, -0.0, 3.142)
ob_cube_013.scale = (0.06613, 0.06613, 0.06985)
ob_cube_013.lineart.crease_threshold = 0.0
ob_cube_014.location = (-0.04761, -11.29, 3.737)
ob_cube_014.rotation_euler = (0.0, -0.0, 3.142)
ob_cube_014.scale = (0.3575, 0.06613, 0.06985)
ob_cube_014.lineart.crease_threshold = 0.0
ob_cube_015.location = (-0.3591, -11.15, 3.646)
ob_cube_015.rotation_euler = (0.0, -0.0, 3.142)
ob_cube_015.scale = (0.06613, 0.05404, 0.06985)
ob_cube_015.lineart.crease_threshold = 0.0
ob_cube_016.location = (0.2563, -11.15, 3.646)
ob_cube_016.rotation_euler = (0.0, -0.0, 3.142)
ob_cube_016.scale = (0.06613, 0.05404, 0.06985)
ob_cube_016.lineart.crease_threshold = 0.0
ob_cylinder.location = (1.023, -11.43, 0.9893)
ob_cylinder.rotation_euler = (1.571, -0.0, 3.142)
ob_cylinder.scale = (-0.1125, -0.1125, -0.1125)
ob_cylinder.lineart.crease_threshold = 0.0
ob_cube_017.location = (-0.1392, -11.0, 2.989)
ob_cube_017.rotation_euler = (0.0, -0.0, 3.142)
ob_cube_017.scale = (0.02109, 0.1206, 0.03168)
ob_cube_017.lineart.crease_threshold = 0.0
ob_cube_018.location = (0.1083, -10.94, 3.524)
ob_cube_018.rotation_euler = (0.0, -0.0, 3.142)
ob_cube_018.scale = (-0.01634, -0.01634, -0.01726)
ob_cube_018.lineart.crease_threshold = 0.0
ob_cube_019.location = (-0.2612, -10.94, 3.524)
ob_cube_019.rotation_euler = (0.0, -0.0, 3.142)
ob_cube_019.scale = (-0.01634, -0.01634, -0.01726)
ob_cube_019.lineart.crease_threshold = 0.0
ob_camera.location = (-38.76, 0.8329, 12.23)
ob_camera.rotation_euler = (1.229, -0.0001974, 5.444)
ob_camera.lock_rotations_4d = False
ob_camera.empty_display_type = 'ARROWS'
ob_camera.color = (0.0, 0.0, 0.0, 0.0)
ob_camera.display_type = 'WIRE'
ob_camera.lineart.crease_threshold = 0.0
ob_light_001.location = (0.8759, -10.36, 1.015)
ob_light_001.rotation_euler = (0.6503, 0.05522, -0.9292)
ob_light_001.lock_rotations_4d = False
ob_light_001.empty_display_type = 'ARROWS'
ob_light_001.color = (0.0, 0.0, 0.0, 0.0)
ob_light_001.lineart.crease_threshold = 0.0
ob_cube_020.location = (0.0, 0.0, 0.9723)
ob_cube_020.lineart.crease_threshold = 0.0
ob_cube_021.location = (0.0, 0.0, 0.9723)
ob_cube_021.scale = (0.8264, 0.8264, 0.8264)
ob_cube_021.lineart.crease_threshold = 0.0
ob_cube_022.location = (-2.384e-07, 1.49e-08, 0.9723)
ob_cube_022.rotation_euler = (-0.3271, -0.0, 0.0)
ob_cube_022.scale = (0.5201, 0.5201, 1.004)
ob_cube_022.lineart.crease_threshold = 0.0
ob_cube_023.location = (0.0, 0.0, 5.048)
ob_cube_023.rotation_euler = (-0.2992, -0.0, 0.0)
ob_cube_023.scale = (1.617, 2.743, 1.756)
ob_cube_023.lineart.crease_threshold = 0.0
ob_cube_024.location = (0.0, 0.0, 5.177)
ob_cube_024.lineart.crease_threshold = 0.0
ob_cube_025.location = (0.6193, -0.5236, 5.378)
ob_cube_025.rotation_euler = (0.4283, -0.0, 0.0)
ob_cube_025.scale = (0.4661, 0.4661, 0.4661)
ob_cube_025.lineart.crease_threshold = 0.0
ob_cube_026.location = (-0.3184, -0.5236, 5.378)
ob_cube_026.rotation_euler = (0.4283, -0.0, 0.0)
ob_cube_026.scale = (0.4661, 0.4661, 0.4661)
ob_cube_026.lineart.crease_threshold = 0.0
ob_cube_027.location = (0.1093, -1.102, 4.944)
ob_cube_027.rotation_euler = (-0.7866, -0.0, 0.0)
ob_cube_027.scale = (0.5469, 0.4271, 0.4271)
ob_cube_027.lineart.crease_threshold = 0.0
ob_cube_028.location = (0.2347, 4.169, 0.439)
ob_cube_028.rotation_euler = (0.0, -0.0, -3.072)
ob_cube_028.scale = (0.4641, 0.4641, 0.4641)
ob_cube_028.lineart.crease_threshold = 0.0
ob_cube_029.location = (0.2347, 4.169, 0.439)
ob_cube_029.rotation_euler = (0.0, -0.0, -3.072)
ob_cube_029.scale = (0.3836, 0.3836, 0.3836)
ob_cube_029.lineart.crease_threshold = 0.0
ob_cube_030.location = (0.2347, 4.169, 0.439)
ob_cube_030.rotation_euler = (-0.3271, -0.0, -3.072)
ob_cube_030.scale = (0.2414, 0.2414, 0.4658)
ob_cube_030.lineart.crease_threshold = 0.0
ob_cube_031.location = (-3.173, 4.169, 0.439)
ob_cube_031.rotation_euler = (0.0, -0.0, -3.072)
ob_cube_031.scale = (0.4641, 0.4641, 0.4641)
ob_cube_031.lineart.crease_threshold = 0.0
ob_cube_032.location = (-3.173, 4.169, 0.439)
ob_cube_032.rotation_euler = (0.0, -0.0, -3.072)
ob_cube_032.scale = (0.3836, 0.3836, 0.3836)
ob_cube_032.lineart.crease_threshold = 0.0
ob_cube_033.location = (-3.173, 4.169, 0.439)
ob_cube_033.rotation_euler = (-0.3271, -0.0, -3.072)
ob_cube_033.scale = (0.2414, 0.2414, 0.4658)
ob_cube_033.lineart.crease_threshold = 0.0
ob_plane.location = (-0.4003, -1.168, 5.621)
ob_plane.rotation_euler = (0.0, 0.3473, 0.0)
ob_plane.scale = (0.3348, -0.1065, 3.019)
ob_plane.lineart.crease_threshold = 0.0
ob_plane_001.location = (0.6288, -1.168, 5.621)
ob_plane_001.rotation_euler = (0.0, -0.2658, 0.0)
ob_plane_001.scale = (0.3348, -0.1065, 3.019)
ob_plane_001.lineart.crease_threshold = 0.0

# ---- collection membership
scene.collection.objects.link(ob_plane_002)
scene.collection.objects.link(ob_plane_003)
scene.collection.objects.link(ob_street_lamp)
scene.collection.objects.link(ob_point)
col_man.objects.link(ob_cube)
col_man.objects.link(ob_cube_001)
col_man.objects.link(ob_cube_002)
col_man.objects.link(ob_cube_003)
col_man.objects.link(ob_cube_004)
col_man.objects.link(ob_cube_005)
col_man.objects.link(ob_cube_007)
col_man.objects.link(ob_cube_009)
col_man.objects.link(ob_cube_008)
col_man.objects.link(ob_cube_006)
col_man.objects.link(ob_cube_010)
col_man.objects.link(ob_cube_011)
col_man.objects.link(ob_cube_012)
col_man.objects.link(ob_cube_013)
col_man.objects.link(ob_cube_014)
col_man.objects.link(ob_cube_015)
col_man.objects.link(ob_cube_016)
col_man.objects.link(ob_cylinder)
col_man.objects.link(ob_cube_017)
col_man.objects.link(ob_cube_018)
col_man.objects.link(ob_cube_019)
col_camera___light.objects.link(ob_camera)
col_camera___light.objects.link(ob_light_001)
col_monster.objects.link(ob_cube_020)
col_monster.objects.link(ob_cube_021)
col_monster.objects.link(ob_cube_022)
col_monster.objects.link(ob_cube_023)
col_monster.objects.link(ob_cube_024)
col_monster.objects.link(ob_cube_025)
col_monster.objects.link(ob_cube_026)
col_monster.objects.link(ob_cube_027)
col_monster.objects.link(ob_cube_028)
col_monster.objects.link(ob_cube_029)
col_monster.objects.link(ob_cube_030)
col_monster.objects.link(ob_cube_031)
col_monster.objects.link(ob_cube_032)
col_monster.objects.link(ob_cube_033)
col_monster.objects.link(ob_plane)
col_monster.objects.link(ob_plane_001)

# ---- scene / render settings (as saved in the file)
scene.camera = ob_camera
scene.frame_start = 1; scene.frame_end = 1048574; scene.frame_set(0)
scene.render.engine = 'BLENDER_EEVEE_NEXT'
scene.render.image_settings.file_format = 'FFMPEG'
scene.render.image_settings.color_mode = 'RGB'
scene.cycles.use_denoising = False
scene.cycles.samples = 128
scene.cycles.sampling_pattern = 'TABULATED_SOBOL'
scene.cycles.use_adaptive_sampling = False
scene.cycles.use_light_tree = False
scene.view_settings.view_transform = 'Filmic'
bpy.context.view_layer.update()
